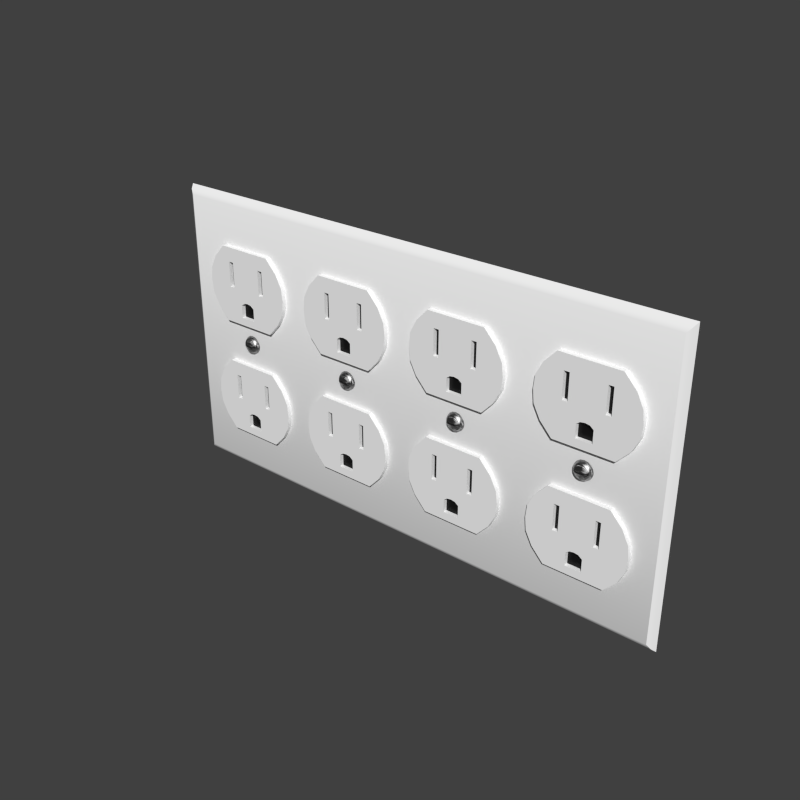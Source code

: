 # Source: Outlet_4-Gang.blend  (saved by Blender 2.91.10; exported with 4.5.12 LTS)
import bpy
from mathutils import Matrix  # noqa: F401  (used for matrix-valued properties, if any)

bpy.ops.wm.read_factory_settings(use_empty=True)
scene = bpy.context.scene
scene.name = 'Scene'

# ---- collections
col_collection_1 = bpy.data.collections.new('Collection 1'); scene.collection.children.link(col_collection_1)

# ---- materials (node trees are filled in below, after node groups)
mat_gloss_white_plastic = bpy.data.materials.new('Gloss White Plastic')
mat_gloss_white_plastic.alpha_threshold = 0.0
mat_gloss_white_plastic.roughness = 0.5
mat_gloss_white_plastic.line_color = (0.0, 0.0, 0.0, 1.0)
mat_stainless_steel = bpy.data.materials.new('Stainless Steel')
mat_stainless_steel.alpha_threshold = 0.0
mat_stainless_steel.roughness = 0.5
mat_stainless_steel.line_color = (0.0, 0.0, 0.0, 1.0)
mat_black_plastic = bpy.data.materials.new('Black Plastic')
mat_black_plastic.alpha_threshold = 0.0
mat_black_plastic.roughness = 0.5
mat_black_plastic.line_color = (0.0, 0.0, 0.0, 1.0)

# ---- node groups
ng_brushed = bpy.data.node_groups.new('Brushed', 'ShaderNodeTree')
_s = ng_brushed.interface.new_socket(name='Color', in_out='OUTPUT', socket_type='NodeSocketColor')
_s = ng_brushed.interface.new_socket(name='Vector', in_out='INPUT', socket_type='NodeSocketVector')
_s.min_value = 0.0
_s.max_value = -1.0
_s = ng_brushed.interface.new_socket(name='Scale', in_out='INPUT', socket_type='NodeSocketFloat')
_s.default_value = 15.0
_s.min_value = -1000.0
_s.max_value = 1000.0
_N = ng_brushed.nodes; _L = ng_brushed.links
n0 = _N.new('ShaderNodeMapping'); n0.name = 'Mapping'; n0.location = (-294, 153)
n0.inputs[3].default_value = (0.1, 1000.0, 1.0)
n1 = _N.new('ShaderNodeValToRGB'); n1.name = 'ColorRamp.002'; n1.location = (311, 4)
n1.color_ramp.interpolation = 'B_SPLINE'
while len(n1.color_ramp.elements) > 1: n1.color_ramp.elements.remove(n1.color_ramp.elements[-1])
n1.color_ramp.elements[0].position = 0.1136; n1.color_ramp.elements[0].color = (0.0, 0.0, 0.0, 1.0)
_e = n1.color_ramp.elements.new(0.4955); _e.color = (0.1708, 0.1708, 0.1708, 0.5074)
_e = n1.color_ramp.elements.new(1.0); _e.color = (1.0, 1.0, 1.0, 0.0)
n2 = _N.new('NodeGroupOutput'); n2.name = 'Group Output'; n2.location = (636, 29)
n3 = _N.new('ShaderNodeTexNoise'); n3.name = 'Noise Texture'; n3.location = (52, -12)
n3.width = 150
n3.inputs[3].default_value = 1.0
n3.inputs[8].default_value = 8.0
n4 = _N.new('NodeGroupInput'); n4.name = 'Group Input'; n4.location = (-508, 131)
_L.new(n4.outputs[0], n0.inputs[0])
_L.new(n0.outputs[0], n3.inputs[0])
_L.new(n3.outputs[0], n1.inputs[0])
_L.new(n1.outputs[0], n2.inputs[0])
_L.new(n4.outputs[1], n3.inputs[2])
n2.is_active_output = True

# ---- material node trees
mat_gloss_white_plastic.use_nodes = True; mat_gloss_white_plastic.node_tree.nodes.clear()
_N = mat_gloss_white_plastic.node_tree.nodes; _L = mat_gloss_white_plastic.node_tree.links
n0 = _N.new('ShaderNodeOutputMaterial'); n0.name = 'Material Output'; n0.location = (300, 300)
n0.width = 120
n1 = _N.new('ShaderNodeBsdfDiffuse'); n1.name = 'Diffuse BSDF'; n1.location = (-113, 376)
n1.inputs[0].default_value = (0.9425, 0.9425, 0.9425, 1.0)
n2 = _N.new('ShaderNodeMixShader'); n2.name = 'Mix Shader'; n2.location = (95, 307)
n2.width = 150
n2.inputs[0].default_value = 0.02
n3 = _N.new('ShaderNodeBsdfAnisotropic'); n3.name = 'Glossy BSDF'; n3.location = (-112, 226)
n3.distribution = 'BECKMANN'
n3.inputs[1].default_value = 0.3162
_L.new(n1.outputs[0], n2.inputs[1])
_L.new(n3.outputs[0], n2.inputs[2])
_L.new(n2.outputs[0], n0.inputs[0])
n0.is_active_output = True
mat_stainless_steel.use_nodes = True; mat_stainless_steel.node_tree.nodes.clear()
_N = mat_stainless_steel.node_tree.nodes; _L = mat_stainless_steel.node_tree.links
n0 = _N.new('ShaderNodeLayerWeight'); n0.name = 'Layer Weight'; n0.location = (114, 494)
n0.width = 150
n0.inputs[0].default_value = 0.15
n1 = _N.new('ShaderNodeMixShader'); n1.name = 'Mix Shader'; n1.location = (316, 430)
n1.width = 137
n2 = _N.new('ShaderNodeBsdfAnisotropic'); n2.name = 'Glossy BSDF.001'; n2.location = (94, 224)
n2.width = 169
n2.distribution = 'BECKMANN'
n2.inputs[1].default_value = 0.4472
n3 = _N.new('ShaderNodeBsdfAnisotropic'); n3.name = 'Glossy BSDF'; n3.location = (101, 387)
n3.width = 168
n3.distribution = 'BECKMANN'
n3.inputs[1].default_value = 0.4472
n4 = _N.new('ShaderNodeValToRGB'); n4.name = 'ColorRamp'; n4.location = (-310, 466)
n4.color_ramp.interpolation = 'B_SPLINE'
while len(n4.color_ramp.elements) > 1: n4.color_ramp.elements.remove(n4.color_ramp.elements[-1])
n4.color_ramp.elements[0].position = 0.0; n4.color_ramp.elements[0].color = (0.438, 0.438, 0.438, 1.0)
_e = n4.color_ramp.elements.new(1.0); _e.color = (0.1008, 0.1008, 0.1008, 1.0)
n5 = _N.new('ShaderNodeFresnel'); n5.name = 'Fresnel'; n5.location = (-566, 368)
n5.width = 124
n5.inputs[0].default_value = 2.45
n6 = _N.new('ShaderNodeBump'); n6.name = 'Bump'; n6.location = (-106, 232)
n6.width = 150
n6.inputs[0].default_value = 1.2
n6.inputs[1].default_value = 0.1
n6.inputs[2].default_value = 1.0
n7 = _N.new('ShaderNodeGamma'); n7.name = 'Gamma'; n7.location = (-287, 197)
n7.inputs[1].default_value = 9.0
n8 = _N.new('ShaderNodeOutputMaterial'); n8.name = 'Material Output'; n8.location = (486, 423)
n8.width = 120
n9 = _N.new('ShaderNodeTexCoord'); n9.name = 'Texture Coordinate'; n9.location = (-644, 237)
n9.width = 150
n10 = _N.new('ShaderNodeGroup'); n10.name = 'Group'; n10.location = (-459, 205)
n10.width = 142
n10.node_tree = ng_brushed
n10.inputs[1].default_value = 1.0
_L.new(n3.outputs[0], n1.inputs[1])
_L.new(n1.outputs[0], n8.inputs[0])
_L.new(n2.outputs[0], n1.inputs[2])
_L.new(n0.outputs[1], n1.inputs[0])
_L.new(n6.outputs[0], n3.inputs[4])
_L.new(n6.outputs[0], n2.inputs[4])
_L.new(n4.outputs[0], n3.inputs[0])
_L.new(n7.outputs[0], n6.inputs[3])
_L.new(n10.outputs[0], n7.inputs[0])
_L.new(n5.outputs[0], n4.inputs[0])
_L.new(n9.outputs[3], n10.inputs[0])
n8.is_active_output = True
mat_black_plastic.use_nodes = True; mat_black_plastic.node_tree.nodes.clear()
_N = mat_black_plastic.node_tree.nodes; _L = mat_black_plastic.node_tree.links
n0 = _N.new('ShaderNodeOutputMaterial'); n0.name = 'Material Output'; n0.location = (300, 300)
n0.width = 120
n1 = _N.new('ShaderNodeBsdfDiffuse'); n1.name = 'Diffuse BSDF'; n1.location = (-113, 376)
n1.inputs[0].default_value = (0.007938, 0.007938, 0.007938, 1.0)
n2 = _N.new('ShaderNodeMixShader'); n2.name = 'Mix Shader'; n2.location = (95, 307)
n2.width = 150
n2.inputs[0].default_value = 0.02
n3 = _N.new('ShaderNodeBsdfAnisotropic'); n3.name = 'Glossy BSDF'; n3.location = (-112, 226)
n3.distribution = 'BECKMANN'
n3.inputs[1].default_value = 0.3162
_L.new(n1.outputs[0], n2.inputs[1])
_L.new(n3.outputs[0], n2.inputs[2])
_L.new(n2.outputs[0], n0.inputs[0])
n0.is_active_output = True

# ---- world
world_world = bpy.data.worlds.new('World'); scene.world = world_world
world_world.color = (0.05088, 0.05088, 0.05088)
world_world.use_sun_shadow = False
world_world.sun_shadow_jitter_overblur = 0.0
world_world.cycles.sampling_method = 'MANUAL'
world_world.cycles.sample_map_resolution = 256

# ---- meshes
me_socket = bpy.data.meshes.new('Socket')
me_socket.from_pydata([(0.02947, -0.002786, 0.06048), (0.02829, -0.002786, 0.0597), (0.0275, -0.002786, 0.05853), (0.02722, -0.002786, 0.05715), (0.0275, -0.002786, 0.05577), (0.02829, -0.002786, 0.0546), (0.02947, -0.002786, 0.05382), (0.02858, -0.003814, 0.0549), (0.02789, -0.003814, 0.05593), (0.02764, -0.003814, 0.05715), (0.02789, -0.003814, 0.05837), (0.02858, -0.003814, 0.0594), (0.02963, -0.003814, 0.06009), (0.02963, -0.003814, 0.05421), (0.02889, -0.004316, 0.0552), (0.02829, -0.004316, 0.05609), (0.02814, -0.004316, 0.05715), (0.02829, -0.004316, 0.05821), (0.02889, -0.004316, 0.0591), (0.02979, -0.004316, 0.0597), (0.02979, -0.004316, 0.0546), (0.03006, -0.005079, 0.05669), (0.02904, -0.005079, 0.05669), (0.02904, -0.005079, 0.05761), (0.03006, -0.005079, 0.05761), (0.03043, -0.005079, 0.05761), (0.03043, -0.005079, 0.05669), (0.02904, -0.004316, 0.05761), (0.03006, -0.004316, 0.05761), (0.03043, -0.004316, 0.05761), (0.03043, -0.004316, 0.05669), (0.02732, -0.002786, 0.05646), (0.02773, -0.003814, 0.05654), (0.02814, -0.004316, 0.05768), (0.02773, -0.003814, 0.05776), (0.02732, -0.002786, 0.05784), (0.02904, -0.004316, 0.05715), (0.03006, -0.004316, 0.05715), (0.03043, -0.004316, 0.05715), (0.02904, -0.004316, 0.05669), (0.03006, -0.004316, 0.05669), (0.02814, -0.004316, 0.05662), (0.02819, -0.002786, 0.05715), (0.03086, -0.002786, 0.05715), (0.03086, -0.002786, 0.06075), (0.03225, -0.002786, 0.06048), (0.03343, -0.002786, 0.0597), (0.03422, -0.002786, 0.05853), (0.0345, -0.002786, 0.05715), (0.03422, -0.002786, 0.05577), (0.03343, -0.002786, 0.0546), (0.03225, -0.002786, 0.05382), (0.03086, -0.002786, 0.05355), (0.03314, -0.003814, 0.0549), (0.03383, -0.003814, 0.05593), (0.03408, -0.003814, 0.05715), (0.03383, -0.003814, 0.05837), (0.03314, -0.003814, 0.0594), (0.03209, -0.003814, 0.06009), (0.03086, -0.003814, 0.06034), (0.03209, -0.003814, 0.05421), (0.03086, -0.003814, 0.05396), (0.03283, -0.004316, 0.0552), (0.03343, -0.004316, 0.05609), (0.03358, -0.004316, 0.05715), (0.03343, -0.004316, 0.05821), (0.03283, -0.004316, 0.0591), (0.03193, -0.004316, 0.0597), (0.03086, -0.004316, 0.05991), (0.03193, -0.004316, 0.0546), (0.03086, -0.004316, 0.05439), (0.03166, -0.005079, 0.05669), (0.03268, -0.005079, 0.05669), (0.03268, -0.005079, 0.05761), (0.03166, -0.005079, 0.05761), (0.0313, -0.005079, 0.05761), (0.03086, -0.005079, 0.05761), (0.0313, -0.005079, 0.05669), (0.03086, -0.005079, 0.05669), (0.03268, -0.004316, 0.05761), (0.03166, -0.004316, 0.05761), (0.0313, -0.004316, 0.05761), (0.03086, -0.004316, 0.05761), (0.0313, -0.004316, 0.05669), (0.03086, -0.004316, 0.05669), (0.0344, -0.002786, 0.05646), (0.03399, -0.003814, 0.05654), (0.03358, -0.004316, 0.05768), (0.03399, -0.003814, 0.05776), (0.0344, -0.002786, 0.05784), (0.03268, -0.004316, 0.05715), (0.03166, -0.004316, 0.05715), (0.0313, -0.004316, 0.05715), (0.03086, -0.004316, 0.05715), (0.03268, -0.004316, 0.05669), (0.03166, -0.004316, 0.05669), (0.03358, -0.004316, 0.05662), (0.03353, -0.002786, 0.05715), (0.01951, -0.002589, 0.01777), (0.01951, -0.002589, 0.04788), (0.01178, -0.002589, 0.03283), (0.01231, -0.002589, 0.02781), (0.01489, -0.002589, 0.02279), (0.01231, -0.002589, 0.03785), (0.01489, -0.002589, 0.04286), (0.02222, -0.002589, 0.01777), (0.02222, -0.002589, 0.04788), (0.02222, -0.002683, 0.03209), (0.02917, -0.002589, 0.04788), (0.02222, -0.002683, 0.03785), (0.02222, -0.002683, 0.04213), (0.02774, -0.002589, 0.01777), (0.02429, -0.002589, 0.04788), (0.02429, -0.002683, 0.03209), (0.02774, -0.002683, 0.02079), (0.02774, -0.002683, 0.02582), (0.02429, -0.002683, 0.03785), (0.02429, -0.002683, 0.04213), (0.01951, -0.004372, 0.01777), (0.01951, -0.004372, 0.04788), (0.01178, -0.004372, 0.03283), (0.01231, -0.004372, 0.02781), (0.01489, -0.004372, 0.02279), (0.01231, -0.004372, 0.03785), (0.01489, -0.004372, 0.04286), (0.02222, -0.004372, 0.01777), (0.02222, -0.004372, 0.04788), (0.02222, -0.004372, 0.03209), (0.02222, -0.004372, 0.02079), (0.02222, -0.004372, 0.02719), (0.02222, -0.004372, 0.03785), (0.02222, -0.004372, 0.04213), (0.02774, -0.004372, 0.01777), (0.02429, -0.004372, 0.04788), (0.02429, -0.004372, 0.03209), (0.02774, -0.004372, 0.02079), (0.02774, -0.004372, 0.02582), (0.02429, -0.004372, 0.03785), (0.02429, -0.004372, 0.04213), (0.02917, -0.002683, 0.02691), (0.02917, -0.004372, 0.04788), (0.02917, -0.004372, 0.03209), (0.02917, -0.004372, 0.02691), (0.02917, -0.004372, 0.03785), (0.02917, -0.004372, 0.04213), (0.03086, -0.002589, 0.04788), (0.03086, -0.002589, 0.01777), (0.04221, -0.002589, 0.01777), (0.04221, -0.002589, 0.04788), (0.04994, -0.002589, 0.03283), (0.03086, -0.002683, 0.02719), (0.03086, -0.002683, 0.02079), (0.04941, -0.002589, 0.02781), (0.04683, -0.002589, 0.02279), (0.04941, -0.002589, 0.03785), (0.04683, -0.002589, 0.04286), (0.0395, -0.002589, 0.01777), (0.0395, -0.002589, 0.04788), (0.0395, -0.002683, 0.03209), (0.03255, -0.002589, 0.04788), (0.0395, -0.002683, 0.03785), (0.0395, -0.002683, 0.04213), (0.03398, -0.002589, 0.01777), (0.03743, -0.002589, 0.04788), (0.03743, -0.002683, 0.03209), (0.03398, -0.002683, 0.02079), (0.03398, -0.002683, 0.02582), (0.03743, -0.002683, 0.03785), (0.03743, -0.002683, 0.04213), (0.03086, -0.004372, 0.04788), (0.03086, -0.004372, 0.01777), (0.04221, -0.004372, 0.01777), (0.04221, -0.004372, 0.04788), (0.03086, -0.004372, 0.03209), (0.04994, -0.004372, 0.03283), (0.03086, -0.004372, 0.02719), (0.03086, -0.004372, 0.02079), (0.04941, -0.004372, 0.02781), (0.04683, -0.004372, 0.02279), (0.03086, -0.004372, 0.03785), (0.03086, -0.004372, 0.04213), (0.04941, -0.004372, 0.03785), (0.04683, -0.004372, 0.04286), (0.0395, -0.004372, 0.01777), (0.0395, -0.004372, 0.04788), (0.0395, -0.004372, 0.03209), (0.0395, -0.004372, 0.02079), (0.0395, -0.004372, 0.02719), (0.0395, -0.004372, 0.03785), (0.0395, -0.004372, 0.04213), (0.03398, -0.004372, 0.01777), (0.03743, -0.004372, 0.04788), (0.03743, -0.004372, 0.03209), (0.03398, -0.004372, 0.02079), (0.03398, -0.004372, 0.02582), (0.03743, -0.004372, 0.03785), (0.03743, -0.004372, 0.04213), (0.03255, -0.002683, 0.02691), (0.03255, -0.004372, 0.04788), (0.03255, -0.004372, 0.03209), (0.03255, -0.004372, 0.02691), (0.03255, -0.004372, 0.03785), (0.03255, -0.004372, 0.04213), (0.03086, -0.002683, 0.02582), (0.01951, -0.002589, 0.06495), (0.01951, -0.002589, 0.09506), (0.01178, -0.002589, 0.08001), (0.01231, -0.002589, 0.07499), (0.01489, -0.002589, 0.06997), (0.01231, -0.002589, 0.08502), (0.01489, -0.002589, 0.09004), (0.02222, -0.002589, 0.06495), (0.02222, -0.002589, 0.09506), (0.02222, -0.002683, 0.07927), (0.02917, -0.002589, 0.09506), (0.02222, -0.002683, 0.08502), (0.02222, -0.002683, 0.0893), (0.02774, -0.002589, 0.06495), (0.02429, -0.002589, 0.09506), (0.02429, -0.002683, 0.07927), (0.02774, -0.002683, 0.06796), (0.02774, -0.002683, 0.073), (0.02429, -0.002683, 0.08502), (0.02429, -0.002683, 0.0893), (0.01951, -0.004372, 0.06495), (0.01951, -0.004372, 0.09506), (0.01178, -0.004372, 0.08001), (0.01231, -0.004372, 0.07499), (0.01489, -0.004372, 0.06997), (0.01231, -0.004372, 0.08502), (0.01489, -0.004372, 0.09004), (0.02222, -0.004372, 0.06495), (0.02222, -0.004372, 0.09506), (0.02222, -0.004372, 0.07927), (0.02222, -0.004372, 0.06796), (0.02222, -0.004372, 0.07437), (0.02222, -0.004372, 0.08502), (0.02222, -0.004372, 0.0893), (0.02774, -0.004372, 0.06495), (0.02429, -0.004372, 0.09506), (0.02774, -0.004372, 0.06796), (0.02774, -0.004372, 0.073), (0.02429, -0.004372, 0.08502), (0.02429, -0.004372, 0.0893), (0.02917, -0.002683, 0.07409), (0.02917, -0.004372, 0.09506), (0.02917, -0.004372, 0.07927), (0.02917, -0.004372, 0.07409), (0.02917, -0.004372, 0.08502), (0.02917, -0.004372, 0.0893), (0.02429, -0.002589, 0.06495), (0.02256, -0.002683, 0.07927), (0.02429, -0.004372, 0.06495), (0.02429, -0.004372, 0.07927), (0.02429, -0.004372, 0.06796), (0.02429, -0.004372, 0.07368), (0.03086, -0.002589, 0.09506), (0.03086, -0.002589, 0.06495), (0.04221, -0.002589, 0.06495), (0.04221, -0.002589, 0.09506), (0.04994, -0.002589, 0.08001), (0.03086, -0.002683, 0.07437), (0.03086, -0.002683, 0.06796), (0.04941, -0.002589, 0.07499), (0.04683, -0.002589, 0.06997), (0.04941, -0.002589, 0.08502), (0.04683, -0.002589, 0.09004), (0.0395, -0.002589, 0.06495), (0.0395, -0.002589, 0.09506), (0.0395, -0.002683, 0.07927), (0.03255, -0.002589, 0.09506), (0.0395, -0.002683, 0.08502), (0.0395, -0.002683, 0.0893), (0.03398, -0.002589, 0.06495), (0.03743, -0.002589, 0.09506), (0.03743, -0.002683, 0.07927), (0.03398, -0.002683, 0.06796), (0.03398, -0.002683, 0.073), (0.03743, -0.002683, 0.08502), (0.03743, -0.002683, 0.0893), (0.03086, -0.004372, 0.09506), (0.03086, -0.004372, 0.06495), (0.04221, -0.004372, 0.06495), (0.04221, -0.004372, 0.09506), (0.03086, -0.004372, 0.07927), (0.04994, -0.004372, 0.08001), (0.03086, -0.004372, 0.07437), (0.03086, -0.004372, 0.06796), (0.04941, -0.004372, 0.07499), (0.04683, -0.004372, 0.06997), (0.03086, -0.004372, 0.08502), (0.03086, -0.004372, 0.0893), (0.04941, -0.004372, 0.08502), (0.04683, -0.004372, 0.09004), (0.0395, -0.004372, 0.06495), (0.0395, -0.004372, 0.09506), (0.0395, -0.004372, 0.07927), (0.0395, -0.004372, 0.06796), (0.0395, -0.004372, 0.07437), (0.0395, -0.004372, 0.08502), (0.0395, -0.004372, 0.0893), (0.03398, -0.004372, 0.06495), (0.03743, -0.004372, 0.09506), (0.03398, -0.004372, 0.06796), (0.03398, -0.004372, 0.073), (0.03743, -0.004372, 0.08502), (0.03743, -0.004372, 0.0893), (0.03255, -0.002683, 0.07409), (0.03255, -0.004372, 0.09506), (0.03255, -0.004372, 0.07927), (0.03255, -0.004372, 0.07409), (0.03255, -0.004372, 0.08502), (0.03255, -0.004372, 0.0893), (0.03086, -0.002683, 0.073), (0.03743, -0.002589, 0.06495), (0.03916, -0.002683, 0.07927), (0.03743, -0.004372, 0.06495), (0.03743, -0.004372, 0.07927), (0.03743, -0.004372, 0.06796), (0.03743, -0.004372, 0.07368), (4.188e-08, 1.386e-06, -7.488e-08), (4.188e-08, 1.386e-06, 0.1143), (0.002483, -0.002589, 0.003288), (0.001037, -0.001721, 0.001578), (0.001037, -0.001721, 0.1127), (0.002483, -0.002589, 0.111), (0.2083, 1.386e-06, -7.488e-08), (0.2083, 1.386e-06, 0.1143), (0.2058, -0.002589, 0.003288), (0.2072, -0.001721, 0.001578), (0.2072, -0.001721, 0.1127), (0.2058, -0.002589, 0.111), (0.1272, -0.002786, 0.06048), (0.126, -0.002786, 0.0597), (0.1252, -0.002786, 0.05853), (0.1249, -0.002786, 0.05715), (0.1252, -0.002786, 0.05577), (0.126, -0.002786, 0.0546), (0.1272, -0.002786, 0.05382), (0.1263, -0.003814, 0.0549), (0.1256, -0.003814, 0.05593), (0.1254, -0.003814, 0.05715), (0.1256, -0.003814, 0.05837), (0.1263, -0.003814, 0.0594), (0.1273, -0.003814, 0.06009), (0.1273, -0.003814, 0.05421), (0.1266, -0.004316, 0.0552), (0.126, -0.004316, 0.05609), (0.1259, -0.004316, 0.05715), (0.126, -0.004316, 0.05821), (0.1266, -0.004316, 0.0591), (0.1275, -0.004316, 0.0597), (0.1275, -0.004316, 0.0546), (0.1278, -0.005079, 0.05669), (0.1268, -0.005079, 0.05669), (0.1268, -0.005079, 0.05761), (0.1278, -0.005079, 0.05761), (0.1281, -0.005079, 0.05761), (0.1281, -0.005079, 0.05669), (0.1268, -0.004316, 0.05761), (0.1278, -0.004316, 0.05761), (0.1281, -0.004316, 0.05761), (0.1281, -0.004316, 0.05669), (0.125, -0.002786, 0.05646), (0.1254, -0.003814, 0.05654), (0.1259, -0.004316, 0.05768), (0.1254, -0.003814, 0.05776), (0.125, -0.002786, 0.05784), (0.1268, -0.004316, 0.05715), (0.1278, -0.004316, 0.05715), (0.1281, -0.004316, 0.05715), (0.1268, -0.004316, 0.05669), (0.1278, -0.004316, 0.05669), (0.1259, -0.004316, 0.05662), (0.1259, -0.002786, 0.05715), (0.1286, -0.002786, 0.05715), (0.1286, -0.002786, 0.06075), (0.13, -0.002786, 0.06048), (0.1311, -0.002786, 0.0597), (0.1319, -0.002786, 0.05853), (0.1322, -0.002786, 0.05715), (0.1319, -0.002786, 0.05577), (0.1311, -0.002786, 0.0546), (0.13, -0.002786, 0.05382), (0.1286, -0.002786, 0.05355), (0.1308, -0.003814, 0.0549), (0.1315, -0.003814, 0.05593), (0.1318, -0.003814, 0.05715), (0.1315, -0.003814, 0.05837), (0.1308, -0.003814, 0.0594), (0.1298, -0.003814, 0.06009), (0.1286, -0.003814, 0.06034), (0.1298, -0.003814, 0.05421), (0.1286, -0.003814, 0.05396), (0.1305, -0.004316, 0.0552), (0.1311, -0.004316, 0.05609), (0.1313, -0.004316, 0.05715), (0.1311, -0.004316, 0.05821), (0.1305, -0.004316, 0.0591), (0.1296, -0.004316, 0.0597), (0.1286, -0.004316, 0.05991), (0.1296, -0.004316, 0.0546), (0.1286, -0.004316, 0.05439), (0.1294, -0.005079, 0.05669), (0.1304, -0.005079, 0.05669), (0.1304, -0.005079, 0.05761), (0.1294, -0.005079, 0.05761), (0.129, -0.005079, 0.05761), (0.1286, -0.005079, 0.05761), (0.129, -0.005079, 0.05669), (0.1286, -0.005079, 0.05669), (0.1304, -0.004316, 0.05761), (0.1294, -0.004316, 0.05761), (0.129, -0.004316, 0.05761), (0.1286, -0.004316, 0.05761), (0.129, -0.004316, 0.05669), (0.1286, -0.004316, 0.05669), (0.1321, -0.002786, 0.05646), (0.1317, -0.003814, 0.05654), (0.1313, -0.004316, 0.05768), (0.1317, -0.003814, 0.05776), (0.1321, -0.002786, 0.05784), (0.1304, -0.004316, 0.05715), (0.1294, -0.004316, 0.05715), (0.129, -0.004316, 0.05715), (0.1286, -0.004316, 0.05715), (0.1304, -0.004316, 0.05669), (0.1294, -0.004316, 0.05669), (0.1313, -0.004316, 0.05662), (0.1312, -0.002786, 0.05715), (0.1172, -0.002589, 0.01777), (0.1172, -0.002589, 0.04788), (0.1095, -0.002589, 0.03283), (0.11, -0.002589, 0.02781), (0.1126, -0.002589, 0.02279), (0.11, -0.002589, 0.03785), (0.1126, -0.002589, 0.04286), (0.1199, -0.002589, 0.01777), (0.1199, -0.002589, 0.04788), (0.1199, -0.002683, 0.03209), (0.1269, -0.002589, 0.04788), (0.1199, -0.002683, 0.03785), (0.1199, -0.002683, 0.04213), (0.1255, -0.002589, 0.01777), (0.122, -0.002589, 0.04788), (0.122, -0.002683, 0.03209), (0.1255, -0.002683, 0.02079), (0.1255, -0.002683, 0.02582), (0.122, -0.002683, 0.03785), (0.122, -0.002683, 0.04213), (0.1172, -0.004372, 0.01777), (0.1172, -0.004372, 0.04788), (0.1095, -0.004372, 0.03283), (0.11, -0.004372, 0.02781), (0.1126, -0.004372, 0.02279), (0.11, -0.004372, 0.03785), (0.1126, -0.004372, 0.04286), (0.1199, -0.004372, 0.01777), (0.1199, -0.004372, 0.04788), (0.1199, -0.004372, 0.03209), (0.1199, -0.004372, 0.02079), (0.1199, -0.004372, 0.02719), (0.1199, -0.004372, 0.03785), (0.1199, -0.004372, 0.04213), (0.1255, -0.004372, 0.01777), (0.122, -0.004372, 0.04788), (0.122, -0.004372, 0.03209), (0.1255, -0.004372, 0.02079), (0.1255, -0.004372, 0.02582), (0.122, -0.004372, 0.03785), (0.122, -0.004372, 0.04213), (0.1269, -0.002683, 0.02691), (0.1269, -0.004372, 0.04788), (0.1269, -0.004372, 0.03209), (0.1269, -0.004372, 0.02691), (0.1269, -0.004372, 0.03785), (0.1269, -0.004372, 0.04213), (0.1286, -0.002589, 0.04788), (0.1286, -0.002589, 0.01777), (0.1399, -0.002589, 0.01777), (0.1399, -0.002589, 0.04788), (0.1477, -0.002589, 0.03283), (0.1286, -0.002683, 0.02719), (0.1286, -0.002683, 0.02079), (0.1471, -0.002589, 0.02781), (0.1445, -0.002589, 0.02279), (0.1471, -0.002589, 0.03785), (0.1445, -0.002589, 0.04286), (0.1372, -0.002589, 0.01777), (0.1372, -0.002589, 0.04788), (0.1372, -0.002683, 0.03209), (0.1303, -0.002589, 0.04788), (0.1372, -0.002683, 0.03785), (0.1372, -0.002683, 0.04213), (0.1317, -0.002589, 0.01777), (0.1351, -0.002589, 0.04788), (0.1351, -0.002683, 0.03209), (0.1317, -0.002683, 0.02079), (0.1317, -0.002683, 0.02582), (0.1351, -0.002683, 0.03785), (0.1351, -0.002683, 0.04213), (0.1286, -0.004372, 0.04788), (0.1286, -0.004372, 0.01777), (0.1399, -0.004372, 0.01777), (0.1399, -0.004372, 0.04788), (0.1286, -0.004372, 0.03209), (0.1477, -0.004372, 0.03283), (0.1286, -0.004372, 0.02719), (0.1286, -0.004372, 0.02079), (0.1471, -0.004372, 0.02781), (0.1445, -0.004372, 0.02279), (0.1286, -0.004372, 0.03785), (0.1286, -0.004372, 0.04213), (0.1471, -0.004372, 0.03785), (0.1445, -0.004372, 0.04286), (0.1372, -0.004372, 0.01777), (0.1372, -0.004372, 0.04788), (0.1372, -0.004372, 0.03209), (0.1372, -0.004372, 0.02079), (0.1372, -0.004372, 0.02719), (0.1372, -0.004372, 0.03785), (0.1372, -0.004372, 0.04213), (0.1317, -0.004372, 0.01777), (0.1351, -0.004372, 0.04788), (0.1351, -0.004372, 0.03209), (0.1317, -0.004372, 0.02079), (0.1317, -0.004372, 0.02582), (0.1351, -0.004372, 0.03785), (0.1351, -0.004372, 0.04213), (0.1303, -0.002683, 0.02691), (0.1303, -0.004372, 0.04788), (0.1303, -0.004372, 0.03209), (0.1303, -0.004372, 0.02691), (0.1303, -0.004372, 0.03785), (0.1303, -0.004372, 0.04213), (0.1286, -0.002683, 0.02582), (0.1172, -0.002589, 0.06495), (0.1172, -0.002589, 0.09506), (0.1095, -0.002589, 0.08001), (0.11, -0.002589, 0.07499), (0.1126, -0.002589, 0.06997), (0.11, -0.002589, 0.08502), (0.1126, -0.002589, 0.09004), (0.1199, -0.002589, 0.06495), (0.1199, -0.002589, 0.09506), (0.1199, -0.002683, 0.07927), (0.1269, -0.002589, 0.09506), (0.1199, -0.002683, 0.08502), (0.1199, -0.002683, 0.0893), (0.1255, -0.002589, 0.06495), (0.122, -0.002589, 0.09506), (0.122, -0.002683, 0.07927), (0.1255, -0.002683, 0.06796), (0.1255, -0.002683, 0.073), (0.122, -0.002683, 0.08502), (0.122, -0.002683, 0.0893), (0.1172, -0.004372, 0.06495), (0.1172, -0.004372, 0.09506), (0.1095, -0.004372, 0.08001), (0.11, -0.004372, 0.07499), (0.1126, -0.004372, 0.06997), (0.11, -0.004372, 0.08502), (0.1126, -0.004372, 0.09004), (0.1199, -0.004372, 0.06495), (0.1199, -0.004372, 0.09506), (0.1199, -0.004372, 0.07927), (0.1199, -0.004372, 0.06796), (0.1199, -0.004372, 0.07437), (0.1199, -0.004372, 0.08502), (0.1199, -0.004372, 0.0893), (0.1255, -0.004372, 0.06495), (0.122, -0.004372, 0.09506), (0.1255, -0.004372, 0.06796), (0.1255, -0.004372, 0.073), (0.122, -0.004372, 0.08502), (0.122, -0.004372, 0.0893), (0.1269, -0.002683, 0.07409), (0.1269, -0.004372, 0.09506), (0.1269, -0.004372, 0.07927), (0.1269, -0.004372, 0.07409), (0.1269, -0.004372, 0.08502), (0.1269, -0.004372, 0.0893), (0.122, -0.002589, 0.06495), (0.1203, -0.002683, 0.07927), (0.122, -0.004372, 0.06495), (0.122, -0.004372, 0.07927), (0.122, -0.004372, 0.06796), (0.122, -0.004372, 0.07368), (0.1286, -0.002589, 0.09506), (0.1286, -0.002589, 0.06495), (0.1399, -0.002589, 0.06495), (0.1399, -0.002589, 0.09506), (0.1477, -0.002589, 0.08001), (0.1286, -0.002683, 0.07437), (0.1286, -0.002683, 0.06796), (0.1471, -0.002589, 0.07499), (0.1445, -0.002589, 0.06997), (0.1471, -0.002589, 0.08502), (0.1445, -0.002589, 0.09004), (0.1372, -0.002589, 0.06495), (0.1372, -0.002589, 0.09506), (0.1372, -0.002683, 0.07927), (0.1303, -0.002589, 0.09506), (0.1372, -0.002683, 0.08502), (0.1372, -0.002683, 0.0893), (0.1317, -0.002589, 0.06495), (0.1351, -0.002589, 0.09506), (0.1351, -0.002683, 0.07927), (0.1317, -0.002683, 0.06796), (0.1317, -0.002683, 0.073), (0.1351, -0.002683, 0.08502), (0.1351, -0.002683, 0.0893), (0.1286, -0.004372, 0.09506), (0.1286, -0.004372, 0.06495), (0.1399, -0.004372, 0.06495), (0.1399, -0.004372, 0.09506), (0.1286, -0.004372, 0.07927), (0.1477, -0.004372, 0.08001), (0.1286, -0.004372, 0.07437), (0.1286, -0.004372, 0.06796), (0.1471, -0.004372, 0.07499), (0.1445, -0.004372, 0.06997), (0.1286, -0.004372, 0.08502), (0.1286, -0.004372, 0.0893), (0.1471, -0.004372, 0.08502), (0.1445, -0.004372, 0.09004), (0.1372, -0.004372, 0.06495), (0.1372, -0.004372, 0.09506), (0.1372, -0.004372, 0.07927), (0.1372, -0.004372, 0.06796), (0.1372, -0.004372, 0.07437), (0.1372, -0.004372, 0.08502), (0.1372, -0.004372, 0.0893), (0.1317, -0.004372, 0.06495), (0.1351, -0.004372, 0.09506), (0.1317, -0.004372, 0.06796), (0.1317, -0.004372, 0.073), (0.1351, -0.004372, 0.08502), (0.1351, -0.004372, 0.0893), (0.1303, -0.002683, 0.07409), (0.1303, -0.004372, 0.09506), (0.1303, -0.004372, 0.07927), (0.1303, -0.004372, 0.07409), (0.1303, -0.004372, 0.08502), (0.1303, -0.004372, 0.0893), (0.1286, -0.002683, 0.073), (0.1351, -0.002589, 0.06495), (0.1369, -0.002683, 0.07927), (0.1351, -0.004372, 0.06495), (0.1351, -0.004372, 0.07927), (0.1351, -0.004372, 0.06796), (0.1351, -0.004372, 0.07368), (0.07832, -0.002786, 0.06048), (0.07714, -0.002786, 0.0597), (0.07635, -0.002786, 0.05853), (0.07608, -0.002786, 0.05715), (0.07635, -0.002786, 0.05577), (0.07714, -0.002786, 0.0546), (0.07832, -0.002786, 0.05382), (0.07744, -0.003814, 0.0549), (0.07674, -0.003814, 0.05593), (0.0765, -0.003814, 0.05715), (0.07674, -0.003814, 0.05837), (0.07744, -0.003814, 0.0594), (0.07848, -0.003814, 0.06009), (0.07848, -0.003814, 0.05421), (0.07775, -0.004316, 0.0552), (0.07714, -0.004316, 0.05609), (0.07699, -0.004316, 0.05715), (0.07714, -0.004316, 0.05821), (0.07775, -0.004316, 0.0591), (0.07865, -0.004316, 0.0597), (0.07865, -0.004316, 0.0546), (0.07891, -0.005079, 0.05669), (0.0779, -0.005079, 0.05669), (0.0779, -0.005079, 0.05761), (0.07891, -0.005079, 0.05761), (0.07928, -0.005079, 0.05761), (0.07928, -0.005079, 0.05669), (0.0779, -0.004316, 0.05761), (0.07891, -0.004316, 0.05761), (0.07928, -0.004316, 0.05761), (0.07928, -0.004316, 0.05669), (0.07618, -0.002786, 0.05646), (0.07658, -0.003814, 0.05654), (0.07699, -0.004316, 0.05768), (0.07658, -0.003814, 0.05776), (0.07618, -0.002786, 0.05784), (0.0779, -0.004316, 0.05715), (0.07891, -0.004316, 0.05715), (0.07928, -0.004316, 0.05715), (0.0779, -0.004316, 0.05669), (0.07891, -0.004316, 0.05669), (0.07699, -0.004316, 0.05662), (0.07705, -0.002786, 0.05715), (0.07972, -0.002786, 0.05715), (0.07972, -0.002786, 0.06075), (0.08111, -0.002786, 0.06048), (0.08229, -0.002786, 0.0597), (0.08308, -0.002786, 0.05853), (0.08335, -0.002786, 0.05715), (0.08308, -0.002786, 0.05577), (0.08229, -0.002786, 0.0546), (0.08111, -0.002786, 0.05382), (0.07972, -0.002786, 0.05355), (0.08199, -0.003814, 0.0549), (0.08269, -0.003814, 0.05593), (0.08294, -0.003814, 0.05715), (0.08269, -0.003814, 0.05837), (0.08199, -0.003814, 0.0594), (0.08095, -0.003814, 0.06009), (0.07972, -0.003814, 0.06034), (0.08095, -0.003814, 0.05421), (0.07972, -0.003814, 0.05396), (0.08169, -0.004316, 0.0552), (0.08229, -0.004316, 0.05609), (0.08244, -0.004316, 0.05715), (0.08229, -0.004316, 0.05821), (0.08169, -0.004316, 0.0591), (0.08078, -0.004316, 0.0597), (0.07972, -0.004316, 0.05991), (0.08078, -0.004316, 0.0546), (0.07972, -0.004316, 0.05439), (0.08052, -0.005079, 0.05669), (0.08153, -0.005079, 0.05669), (0.08153, -0.005079, 0.05761), (0.08052, -0.005079, 0.05761), (0.08015, -0.005079, 0.05761), (0.07972, -0.005079, 0.05761), (0.08015, -0.005079, 0.05669), (0.07972, -0.005079, 0.05669), (0.08153, -0.004316, 0.05761), (0.08052, -0.004316, 0.05761), (0.08015, -0.004316, 0.05761), (0.07972, -0.004316, 0.05761), (0.08015, -0.004316, 0.05669), (0.07972, -0.004316, 0.05669), (0.08325, -0.002786, 0.05646), (0.08285, -0.003814, 0.05654), (0.08244, -0.004316, 0.05768), (0.08285, -0.003814, 0.05776), (0.08325, -0.002786, 0.05784), (0.08153, -0.004316, 0.05715), (0.08052, -0.004316, 0.05715), (0.08015, -0.004316, 0.05715), (0.07972, -0.004316, 0.05715), (0.08153, -0.004316, 0.05669), (0.08052, -0.004316, 0.05669), (0.08244, -0.004316, 0.05662), (0.08239, -0.002786, 0.05715), (0.06837, -0.002589, 0.01777), (0.06837, -0.002589, 0.04788), (0.06063, -0.002589, 0.03283), (0.06116, -0.002589, 0.02781), (0.06374, -0.002589, 0.02279), (0.06116, -0.002589, 0.03785), (0.06374, -0.002589, 0.04286), (0.07108, -0.002589, 0.01777), (0.07108, -0.002589, 0.04788), (0.07108, -0.002683, 0.03209), (0.07802, -0.002589, 0.04788), (0.07108, -0.002683, 0.03785), (0.07108, -0.002683, 0.04213), (0.0766, -0.002589, 0.01777), (0.07314, -0.002589, 0.04788), (0.07314, -0.002683, 0.03209), (0.0766, -0.002683, 0.02079), (0.0766, -0.002683, 0.02582), (0.07314, -0.002683, 0.03785), (0.07314, -0.002683, 0.04213), (0.06837, -0.004372, 0.01777), (0.06837, -0.004372, 0.04788), (0.06063, -0.004372, 0.03283), (0.06116, -0.004372, 0.02781), (0.06374, -0.004372, 0.02279), (0.06116, -0.004372, 0.03785), (0.06374, -0.004372, 0.04286), (0.07108, -0.004372, 0.01777), (0.07108, -0.004372, 0.04788), (0.07108, -0.004372, 0.03209), (0.07108, -0.004372, 0.02079), (0.07108, -0.004372, 0.02719), (0.07108, -0.004372, 0.03785), (0.07108, -0.004372, 0.04213), (0.0766, -0.004372, 0.01777), (0.07314, -0.004372, 0.04788), (0.07314, -0.004372, 0.03209), (0.0766, -0.004372, 0.02079), (0.0766, -0.004372, 0.02582), (0.07314, -0.004372, 0.03785), (0.07314, -0.004372, 0.04213), (0.07802, -0.002683, 0.02691), (0.07802, -0.004372, 0.04788), (0.07802, -0.004372, 0.03209), (0.07802, -0.004372, 0.02691), (0.07802, -0.004372, 0.03785), (0.07802, -0.004372, 0.04213), (0.07972, -0.002589, 0.04788), (0.07972, -0.002589, 0.01777), (0.09106, -0.002589, 0.01777), (0.09106, -0.002589, 0.04788), (0.0988, -0.002589, 0.03283), (0.07972, -0.002683, 0.02719), (0.07972, -0.002683, 0.02079), (0.09827, -0.002589, 0.02781), (0.09569, -0.002589, 0.02279), (0.09827, -0.002589, 0.03785), (0.09569, -0.002589, 0.04286), (0.08835, -0.002589, 0.01777), (0.08835, -0.002589, 0.04788), (0.08835, -0.002683, 0.03209), (0.08141, -0.002589, 0.04788), (0.08835, -0.002683, 0.03785), (0.08835, -0.002683, 0.04213), (0.08283, -0.002589, 0.01777), (0.08629, -0.002589, 0.04788), (0.08629, -0.002683, 0.03209), (0.08283, -0.002683, 0.02079), (0.08283, -0.002683, 0.02582), (0.08629, -0.002683, 0.03785), (0.08629, -0.002683, 0.04213), (0.07972, -0.004372, 0.04788), (0.07972, -0.004372, 0.01777), (0.09106, -0.004372, 0.01777), (0.09106, -0.004372, 0.04788), (0.07972, -0.004372, 0.03209), (0.0988, -0.004372, 0.03283), (0.07972, -0.004372, 0.02719), (0.07972, -0.004372, 0.02079), (0.09827, -0.004372, 0.02781), (0.09569, -0.004372, 0.02279), (0.07972, -0.004372, 0.03785), (0.07972, -0.004372, 0.04213), (0.09827, -0.004372, 0.03785), (0.09569, -0.004372, 0.04286), (0.08835, -0.004372, 0.01777), (0.08835, -0.004372, 0.04788), (0.08835, -0.004372, 0.03209), (0.08835, -0.004372, 0.02079), (0.08835, -0.004372, 0.02719), (0.08835, -0.004372, 0.03785), (0.08835, -0.004372, 0.04213), (0.08283, -0.004372, 0.01777), (0.08629, -0.004372, 0.04788), (0.08629, -0.004372, 0.03209), (0.08283, -0.004372, 0.02079), (0.08283, -0.004372, 0.02582), (0.08629, -0.004372, 0.03785), (0.08629, -0.004372, 0.04213), (0.08141, -0.002683, 0.02691), (0.08141, -0.004372, 0.04788), (0.08141, -0.004372, 0.03209), (0.08141, -0.004372, 0.02691), (0.08141, -0.004372, 0.03785), (0.08141, -0.004372, 0.04213), (0.07972, -0.002683, 0.02582), (0.06837, -0.002589, 0.06495), (0.06837, -0.002589, 0.09506), (0.06063, -0.002589, 0.08001), (0.06116, -0.002589, 0.07499), (0.06374, -0.002589, 0.06997), (0.06116, -0.002589, 0.08502), (0.06374, -0.002589, 0.09004), (0.07108, -0.002589, 0.06495), (0.07108, -0.002589, 0.09506), (0.07108, -0.002683, 0.07927), (0.07802, -0.002589, 0.09506), (0.07108, -0.002683, 0.08502), (0.07108, -0.002683, 0.0893), (0.0766, -0.002589, 0.06495), (0.07314, -0.002589, 0.09506), (0.07314, -0.002683, 0.07927), (0.0766, -0.002683, 0.06796), (0.0766, -0.002683, 0.073), (0.07314, -0.002683, 0.08502), (0.07314, -0.002683, 0.0893), (0.06837, -0.004372, 0.06495), (0.06837, -0.004372, 0.09506), (0.06063, -0.004372, 0.08001), (0.06116, -0.004372, 0.07499), (0.06374, -0.004372, 0.06997), (0.06116, -0.004372, 0.08502), (0.06374, -0.004372, 0.09004), (0.07108, -0.004372, 0.06495), (0.07108, -0.004372, 0.09506), (0.07108, -0.004372, 0.07927), (0.07108, -0.004372, 0.06796), (0.07108, -0.004372, 0.07437), (0.07108, -0.004372, 0.08502), (0.07108, -0.004372, 0.0893), (0.0766, -0.004372, 0.06495), (0.07314, -0.004372, 0.09506), (0.0766, -0.004372, 0.06796), (0.0766, -0.004372, 0.073), (0.07314, -0.004372, 0.08502), (0.07314, -0.004372, 0.0893), (0.07802, -0.002683, 0.07409), (0.07802, -0.004372, 0.09506), (0.07802, -0.004372, 0.07927), (0.07802, -0.004372, 0.07409), (0.07802, -0.004372, 0.08502), (0.07802, -0.004372, 0.0893), (0.07314, -0.002589, 0.06495), (0.07142, -0.002683, 0.07927), (0.07314, -0.004372, 0.06495), (0.07314, -0.004372, 0.07927), (0.07314, -0.004372, 0.06796), (0.07314, -0.004372, 0.07368), (0.07972, -0.002589, 0.09506), (0.07972, -0.002589, 0.06495), (0.09106, -0.002589, 0.06495), (0.09106, -0.002589, 0.09506), (0.0988, -0.002589, 0.08001), (0.07972, -0.002683, 0.07437), (0.07972, -0.002683, 0.06796), (0.09827, -0.002589, 0.07499), (0.09569, -0.002589, 0.06997), (0.09827, -0.002589, 0.08502), (0.09569, -0.002589, 0.09004), (0.08835, -0.002589, 0.06495), (0.08835, -0.002589, 0.09506), (0.08835, -0.002683, 0.07927), (0.08141, -0.002589, 0.09506), (0.08835, -0.002683, 0.08502), (0.08835, -0.002683, 0.0893), (0.08283, -0.002589, 0.06495), (0.08629, -0.002589, 0.09506), (0.08629, -0.002683, 0.07927), (0.08283, -0.002683, 0.06796), (0.08283, -0.002683, 0.073), (0.08629, -0.002683, 0.08502), (0.08629, -0.002683, 0.0893), (0.07972, -0.004372, 0.09506), (0.07972, -0.004372, 0.06495), (0.09106, -0.004372, 0.06495), (0.09106, -0.004372, 0.09506), (0.07972, -0.004372, 0.07927), (0.0988, -0.004372, 0.08001), (0.07972, -0.004372, 0.07437), (0.07972, -0.004372, 0.06796), (0.09827, -0.004372, 0.07499), (0.09569, -0.004372, 0.06997), (0.07972, -0.004372, 0.08502), (0.07972, -0.004372, 0.0893), (0.09827, -0.004372, 0.08502), (0.09569, -0.004372, 0.09004), (0.08835, -0.004372, 0.06495), (0.08835, -0.004372, 0.09506), (0.08835, -0.004372, 0.07927), (0.08835, -0.004372, 0.06796), (0.08835, -0.004372, 0.07437), (0.08835, -0.004372, 0.08502), (0.08835, -0.004372, 0.0893), (0.08283, -0.004372, 0.06495), (0.08629, -0.004372, 0.09506), (0.08283, -0.004372, 0.06796), (0.08283, -0.004372, 0.073), (0.08629, -0.004372, 0.08502), (0.08629, -0.004372, 0.0893), (0.08141, -0.002683, 0.07409), (0.08141, -0.004372, 0.09506), (0.08141, -0.004372, 0.07927), (0.08141, -0.004372, 0.07409), (0.08141, -0.004372, 0.08502), (0.08141, -0.004372, 0.0893), (0.07972, -0.002683, 0.073), (0.08629, -0.002589, 0.06495), (0.08801, -0.002683, 0.07927), (0.08629, -0.004372, 0.06495), (0.08629, -0.004372, 0.07927), (0.08629, -0.004372, 0.06796), (0.08629, -0.004372, 0.07368), (0.1768, -0.002786, 0.06048), (0.1756, -0.002786, 0.0597), (0.1748, -0.002786, 0.05853), (0.1745, -0.002786, 0.05715), (0.1748, -0.002786, 0.05577), (0.1756, -0.002786, 0.0546), (0.1768, -0.002786, 0.05382), (0.1759, -0.003814, 0.0549), (0.1752, -0.003814, 0.05593), (0.175, -0.003814, 0.05715), (0.1752, -0.003814, 0.05837), (0.1759, -0.003814, 0.0594), (0.1769, -0.003814, 0.06009), (0.1769, -0.003814, 0.05421), (0.1762, -0.004316, 0.0552), (0.1756, -0.004316, 0.05609), (0.1755, -0.004316, 0.05715), (0.1756, -0.004316, 0.05821), (0.1762, -0.004316, 0.0591), (0.1771, -0.004316, 0.0597), (0.1771, -0.004316, 0.0546), (0.1774, -0.005079, 0.05669), (0.1764, -0.005079, 0.05669), (0.1764, -0.005079, 0.05761), (0.1774, -0.005079, 0.05761), (0.1777, -0.005079, 0.05761), (0.1777, -0.005079, 0.05669), (0.1764, -0.004316, 0.05761), (0.1774, -0.004316, 0.05761), (0.1777, -0.004316, 0.05761), (0.1777, -0.004316, 0.05669), (0.1746, -0.002786, 0.05646), (0.175, -0.003814, 0.05654), (0.1755, -0.004316, 0.05768), (0.175, -0.003814, 0.05776), (0.1746, -0.002786, 0.05784), (0.1764, -0.004316, 0.05715), (0.1774, -0.004316, 0.05715), (0.1777, -0.004316, 0.05715), (0.1764, -0.004316, 0.05669), (0.1774, -0.004316, 0.05669), (0.1755, -0.004316, 0.05662), (0.1755, -0.002786, 0.05715), (0.1782, -0.002786, 0.05715), (0.1782, -0.002786, 0.06075), (0.1796, -0.002786, 0.06048), (0.1808, -0.002786, 0.0597), (0.1815, -0.002786, 0.05853), (0.1818, -0.002786, 0.05715), (0.1815, -0.002786, 0.05577), (0.1808, -0.002786, 0.0546), (0.1796, -0.002786, 0.05382), (0.1782, -0.002786, 0.05355), (0.1805, -0.003814, 0.0549), (0.1812, -0.003814, 0.05593), (0.1814, -0.003814, 0.05715), (0.1812, -0.003814, 0.05837), (0.1805, -0.003814, 0.0594), (0.1794, -0.003814, 0.06009), (0.1782, -0.003814, 0.06034), (0.1794, -0.003814, 0.05421), (0.1782, -0.003814, 0.05396), (0.1802, -0.004316, 0.0552), (0.1808, -0.004316, 0.05609), (0.1809, -0.004316, 0.05715), (0.1808, -0.004316, 0.05821), (0.1802, -0.004316, 0.0591), (0.1792, -0.004316, 0.0597), (0.1782, -0.004316, 0.05991), (0.1792, -0.004316, 0.0546), (0.1782, -0.004316, 0.05439), (0.179, -0.005079, 0.05669), (0.18, -0.005079, 0.05669), (0.18, -0.005079, 0.05761), (0.179, -0.005079, 0.05761), (0.1786, -0.005079, 0.05761), (0.1782, -0.005079, 0.05761), (0.1786, -0.005079, 0.05669), (0.1782, -0.005079, 0.05669), (0.18, -0.004316, 0.05761), (0.179, -0.004316, 0.05761), (0.1786, -0.004316, 0.05761), (0.1782, -0.004316, 0.05761), (0.1786, -0.004316, 0.05669), (0.1782, -0.004316, 0.05669), (0.1817, -0.002786, 0.05646), (0.1813, -0.003814, 0.05654), (0.1809, -0.004316, 0.05768), (0.1813, -0.003814, 0.05776), (0.1817, -0.002786, 0.05784), (0.18, -0.004316, 0.05715), (0.179, -0.004316, 0.05715), (0.1786, -0.004316, 0.05715), (0.1782, -0.004316, 0.05715), (0.18, -0.004316, 0.05669), (0.179, -0.004316, 0.05669), (0.1809, -0.004316, 0.05662), (0.1809, -0.002786, 0.05715), (0.1668, -0.002589, 0.01777), (0.1668, -0.002589, 0.04788), (0.1591, -0.002589, 0.03283), (0.1596, -0.002589, 0.02781), (0.1622, -0.002589, 0.02279), (0.1596, -0.002589, 0.03785), (0.1622, -0.002589, 0.04286), (0.1695, -0.002589, 0.01777), (0.1695, -0.002589, 0.04788), (0.1695, -0.002683, 0.03209), (0.1765, -0.002589, 0.04788), (0.1695, -0.002683, 0.03785), (0.1695, -0.002683, 0.04213), (0.1751, -0.002589, 0.01777), (0.1716, -0.002589, 0.04788), (0.1716, -0.002683, 0.03209), (0.1751, -0.002683, 0.02079), (0.1751, -0.002683, 0.02582), (0.1716, -0.002683, 0.03785), (0.1716, -0.002683, 0.04213), (0.1668, -0.004372, 0.01777), (0.1668, -0.004372, 0.04788), (0.1591, -0.004372, 0.03283), (0.1596, -0.004372, 0.02781), (0.1622, -0.004372, 0.02279), (0.1596, -0.004372, 0.03785), (0.1622, -0.004372, 0.04286), (0.1695, -0.004372, 0.01777), (0.1695, -0.004372, 0.04788), (0.1695, -0.004372, 0.03209), (0.1695, -0.004372, 0.02079), (0.1695, -0.004372, 0.02719), (0.1695, -0.004372, 0.03785), (0.1695, -0.004372, 0.04213), (0.1751, -0.004372, 0.01777), (0.1716, -0.004372, 0.04788), (0.1716, -0.004372, 0.03209), (0.1751, -0.004372, 0.02079), (0.1751, -0.004372, 0.02582), (0.1716, -0.004372, 0.03785), (0.1716, -0.004372, 0.04213), (0.1765, -0.002683, 0.02691), (0.1765, -0.004372, 0.04788), (0.1765, -0.004372, 0.03209), (0.1765, -0.004372, 0.02691), (0.1765, -0.004372, 0.03785), (0.1765, -0.004372, 0.04213), (0.1782, -0.002589, 0.04788), (0.1782, -0.002589, 0.01777), (0.1895, -0.002589, 0.01777), (0.1895, -0.002589, 0.04788), (0.1973, -0.002589, 0.03283), (0.1782, -0.002683, 0.02719), (0.1782, -0.002683, 0.02079), (0.1967, -0.002589, 0.02781), (0.1942, -0.002589, 0.02279), (0.1967, -0.002589, 0.03785), (0.1942, -0.002589, 0.04286), (0.1868, -0.002589, 0.01777), (0.1868, -0.002589, 0.04788), (0.1868, -0.002683, 0.03209), (0.1799, -0.002589, 0.04788), (0.1868, -0.002683, 0.03785), (0.1868, -0.002683, 0.04213), (0.1813, -0.002589, 0.01777), (0.1848, -0.002589, 0.04788), (0.1848, -0.002683, 0.03209), (0.1813, -0.002683, 0.02079), (0.1813, -0.002683, 0.02582), (0.1848, -0.002683, 0.03785), (0.1848, -0.002683, 0.04213), (0.1782, -0.004372, 0.04788), (0.1782, -0.004372, 0.01777), (0.1895, -0.004372, 0.01777), (0.1895, -0.004372, 0.04788), (0.1782, -0.004372, 0.03209), (0.1973, -0.004372, 0.03283), (0.1782, -0.004372, 0.02719), (0.1782, -0.004372, 0.02079), (0.1967, -0.004372, 0.02781), (0.1942, -0.004372, 0.02279), (0.1782, -0.004372, 0.03785), (0.1782, -0.004372, 0.04213), (0.1967, -0.004372, 0.03785), (0.1942, -0.004372, 0.04286), (0.1868, -0.004372, 0.01777), (0.1868, -0.004372, 0.04788), (0.1868, -0.004372, 0.03209), (0.1868, -0.004372, 0.02079), (0.1868, -0.004372, 0.02719), (0.1868, -0.004372, 0.03785), (0.1868, -0.004372, 0.04213), (0.1813, -0.004372, 0.01777), (0.1848, -0.004372, 0.04788), (0.1848, -0.004372, 0.03209), (0.1813, -0.004372, 0.02079), (0.1813, -0.004372, 0.02582), (0.1848, -0.004372, 0.03785), (0.1848, -0.004372, 0.04213), (0.1799, -0.002683, 0.02691), (0.1799, -0.004372, 0.04788), (0.1799, -0.004372, 0.03209), (0.1799, -0.004372, 0.02691), (0.1799, -0.004372, 0.03785), (0.1799, -0.004372, 0.04213), (0.1782, -0.002683, 0.02582), (0.1668, -0.002589, 0.06495), (0.1668, -0.002589, 0.09506), (0.1591, -0.002589, 0.08001), (0.1596, -0.002589, 0.07499), (0.1622, -0.002589, 0.06997), (0.1596, -0.002589, 0.08502), (0.1622, -0.002589, 0.09004), (0.1695, -0.002589, 0.06495), (0.1695, -0.002589, 0.09506), (0.1695, -0.002683, 0.07927), (0.1765, -0.002589, 0.09506), (0.1695, -0.002683, 0.08502), (0.1695, -0.002683, 0.0893), (0.1751, -0.002589, 0.06495), (0.1716, -0.002589, 0.09506), (0.1716, -0.002683, 0.07927), (0.1751, -0.002683, 0.06796), (0.1751, -0.002683, 0.073), (0.1716, -0.002683, 0.08502), (0.1716, -0.002683, 0.0893), (0.1668, -0.004372, 0.06495), (0.1668, -0.004372, 0.09506), (0.1591, -0.004372, 0.08001), (0.1596, -0.004372, 0.07499), (0.1622, -0.004372, 0.06997), (0.1596, -0.004372, 0.08502), (0.1622, -0.004372, 0.09004), (0.1695, -0.004372, 0.06495), (0.1695, -0.004372, 0.09506), (0.1695, -0.004372, 0.07927), (0.1695, -0.004372, 0.06796), (0.1695, -0.004372, 0.07437), (0.1695, -0.004372, 0.08502), (0.1695, -0.004372, 0.0893), (0.1751, -0.004372, 0.06495), (0.1716, -0.004372, 0.09506), (0.1751, -0.004372, 0.06796), (0.1751, -0.004372, 0.073), (0.1716, -0.004372, 0.08502), (0.1716, -0.004372, 0.0893), (0.1765, -0.002683, 0.07409), (0.1765, -0.004372, 0.09506), (0.1765, -0.004372, 0.07927), (0.1765, -0.004372, 0.07409), (0.1765, -0.004372, 0.08502), (0.1765, -0.004372, 0.0893), (0.1716, -0.002589, 0.06495), (0.1699, -0.002683, 0.07927), (0.1716, -0.004372, 0.06495), (0.1716, -0.004372, 0.07927), (0.1716, -0.004372, 0.06796), (0.1716, -0.004372, 0.07368), (0.1782, -0.002589, 0.09506), (0.1782, -0.002589, 0.06495), (0.1895, -0.002589, 0.06495), (0.1895, -0.002589, 0.09506), (0.1973, -0.002589, 0.08001), (0.1782, -0.002683, 0.07437), (0.1782, -0.002683, 0.06796), (0.1967, -0.002589, 0.07499), (0.1942, -0.002589, 0.06997), (0.1967, -0.002589, 0.08502), (0.1942, -0.002589, 0.09004), (0.1868, -0.002589, 0.06495), (0.1868, -0.002589, 0.09506), (0.1868, -0.002683, 0.07927), (0.1799, -0.002589, 0.09506), (0.1868, -0.002683, 0.08502), (0.1868, -0.002683, 0.0893), (0.1813, -0.002589, 0.06495), (0.1848, -0.002589, 0.09506), (0.1848, -0.002683, 0.07927), (0.1813, -0.002683, 0.06796), (0.1813, -0.002683, 0.073), (0.1848, -0.002683, 0.08502), (0.1848, -0.002683, 0.0893), (0.1782, -0.004372, 0.09506), (0.1782, -0.004372, 0.06495), (0.1895, -0.004372, 0.06495), (0.1895, -0.004372, 0.09506), (0.1782, -0.004372, 0.07927), (0.1973, -0.004372, 0.08001), (0.1782, -0.004372, 0.07437), (0.1782, -0.004372, 0.06796), (0.1967, -0.004372, 0.07499), (0.1942, -0.004372, 0.06997), (0.1782, -0.004372, 0.08502), (0.1782, -0.004372, 0.0893), (0.1967, -0.004372, 0.08502), (0.1942, -0.004372, 0.09004), (0.1868, -0.004372, 0.06495), (0.1868, -0.004372, 0.09506), (0.1868, -0.004372, 0.07927), (0.1868, -0.004372, 0.06796), (0.1868, -0.004372, 0.07437), (0.1868, -0.004372, 0.08502), (0.1868, -0.004372, 0.0893), (0.1813, -0.004372, 0.06495), (0.1848, -0.004372, 0.09506), (0.1813, -0.004372, 0.06796), (0.1813, -0.004372, 0.073), (0.1848, -0.004372, 0.08502), (0.1848, -0.004372, 0.0893), (0.1799, -0.002683, 0.07409), (0.1799, -0.004372, 0.09506), (0.1799, -0.004372, 0.07927), (0.1799, -0.004372, 0.07409), (0.1799, -0.004372, 0.08502), (0.1799, -0.004372, 0.0893), (0.1782, -0.002683, 0.073), (0.1848, -0.002589, 0.06495), (0.1865, -0.002683, 0.07927), (0.1848, -0.004372, 0.06495), (0.1848, -0.004372, 0.07927), (0.1848, -0.004372, 0.06796), (0.1848, -0.004372, 0.07368)], [(42, 43), (97, 43), (374, 375), (429, 375), (694, 695), (749, 695), (1014, 1015), (1069, 1015)], [(35, 3, 9, 34), (4, 5, 7, 8), (44, 0, 12, 59), (6, 52, 61, 13), (1, 2, 10, 11), (31, 4, 8, 32), (5, 6, 13, 7), (0, 1, 11, 12), (11, 10, 17, 18), (13, 61, 70, 20), (59, 12, 19, 68), (8, 7, 14, 15), (34, 9, 16, 33), (12, 11, 18, 19), (7, 13, 20, 14), (18, 17, 23, 24), (20, 70, 78, 26), (68, 19, 25, 76), (15, 14, 21, 22), (26, 78, 84, 30), (19, 18, 24, 25), (14, 20, 26, 21), (24, 23, 27, 28), (76, 25, 29, 82), (25, 24, 28, 29), (3, 31, 32, 9), (10, 34, 33, 17), (2, 35, 34, 10), (33, 27, 23), (33, 23, 17), (82, 29, 38, 93), (28, 27, 36, 37), (29, 28, 37, 38), (37, 36, 39, 40), (32, 8, 15, 41), (22, 21, 40, 39), (21, 26, 30, 40), (9, 32, 41, 16), (22, 41, 15), (39, 41, 22), (27, 33, 16, 36), (36, 16, 41, 39), (93, 38, 30, 84), (38, 37, 40, 30), (89, 88, 55, 48), (49, 54, 53, 50), (44, 59, 58, 45), (51, 60, 61, 52), (46, 57, 56, 47), (85, 86, 54, 49), (50, 53, 60, 51), (45, 58, 57, 46), (57, 66, 65, 56), (60, 69, 70, 61), (59, 68, 67, 58), (54, 63, 62, 53), (88, 87, 64, 55), (58, 67, 66, 57), (53, 62, 69, 60), (66, 74, 73, 65), (69, 77, 78, 70), (68, 76, 75, 67), (63, 72, 71, 62), (77, 83, 84, 78), (67, 75, 74, 66), (62, 71, 77, 69), (74, 80, 79, 73), (76, 82, 81, 75), (75, 81, 80, 74), (48, 55, 86, 85), (56, 65, 87, 88), (47, 56, 88, 89), (87, 73, 79), (87, 65, 73), (82, 93, 92, 81), (80, 91, 90, 79), (81, 92, 91, 80), (91, 95, 94, 90), (86, 96, 63, 54), (72, 94, 95, 71), (71, 95, 83, 77), (55, 64, 96, 86), (72, 63, 96), (94, 72, 96), (79, 90, 64, 87), (90, 94, 96, 64), (93, 84, 83, 92), (92, 83, 95, 91), (101, 100, 120, 121), (117, 110, 131, 138), (105, 98, 118, 125), (114, 151, 176, 135), (146, 111, 132, 170), (113, 116, 137, 134), (98, 102, 122, 118), (100, 103, 123, 120), (109, 107, 127, 130), (111, 105, 125, 132), (102, 101, 121, 122), (99, 106, 126, 119), (139, 115, 136, 142), (108, 145, 169, 140), (116, 117, 138, 137), (144, 140, 169, 180), (142, 141, 173, 175), (132, 135, 176, 170), (141, 143, 179, 173), (143, 144, 180, 179), (124, 119, 126, 131), (121, 120, 127, 129), (118, 122, 128, 125), (122, 121, 129, 128), (120, 123, 130, 127), (123, 124, 131, 130), (131, 126, 133, 138), (129, 127, 134, 136), (125, 128, 135, 132), (128, 129, 136, 135), (107, 113, 134, 127), (104, 99, 119, 124), (115, 114, 135, 136), (106, 112, 133, 126), (110, 109, 130, 131), (103, 104, 124, 123), (150, 139, 142, 175), (112, 108, 140, 133), (138, 133, 140, 144), (136, 134, 141, 142), (134, 137, 143, 141), (137, 138, 144, 143), (114, 115, 203, 151), (115, 139, 150, 203), (109, 116, 113, 107), (110, 117, 116, 109), (152, 177, 174, 149), (168, 196, 189, 161), (156, 183, 171, 147), (165, 193, 176, 151), (146, 170, 190, 162), (164, 192, 195, 167), (147, 171, 178, 153), (149, 174, 181, 154), (160, 188, 185, 158), (162, 190, 183, 156), (153, 178, 177, 152), (148, 172, 184, 157), (197, 200, 194, 166), (159, 198, 169, 145), (167, 195, 196, 168), (202, 180, 169, 198), (200, 175, 173, 199), (190, 170, 176, 193), (199, 173, 179, 201), (201, 179, 180, 202), (182, 189, 184, 172), (177, 187, 185, 174), (171, 183, 186, 178), (178, 186, 187, 177), (174, 185, 188, 181), (181, 188, 189, 182), (189, 196, 191, 184), (187, 194, 192, 185), (183, 190, 193, 186), (186, 193, 194, 187), (158, 185, 192, 164), (155, 182, 172, 148), (166, 194, 193, 165), (157, 184, 191, 163), (161, 189, 188, 160), (154, 181, 182, 155), (150, 175, 200, 197), (163, 191, 198, 159), (196, 202, 198, 191), (194, 200, 199, 192), (192, 199, 201, 195), (195, 201, 202, 196), (165, 151, 203, 166), (166, 203, 150, 197), (160, 158, 164, 167), (161, 160, 167, 168), (207, 206, 226, 227), (223, 216, 237, 243), (211, 204, 224, 231), (220, 262, 287, 240), (257, 217, 238, 281), (204, 208, 228, 224), (206, 209, 229, 226), (215, 213, 233, 236), (250, 211, 231, 252), (208, 207, 227, 228), (205, 212, 232, 225), (244, 221, 241, 247), (214, 256, 280, 245), (222, 223, 243, 242), (249, 245, 280, 291), (247, 246, 284, 286), (238, 240, 287, 281), (246, 248, 290, 284), (248, 249, 291, 290), (230, 225, 232, 237), (227, 226, 233, 235), (224, 228, 234, 231), (228, 227, 235, 234), (226, 229, 236, 233), (229, 230, 237, 236), (237, 232, 239, 243), (252, 254, 240, 238), (254, 255, 241, 240), (210, 205, 225, 230), (221, 220, 240, 241), (212, 218, 239, 232), (216, 215, 236, 237), (209, 210, 230, 229), (261, 244, 247, 286), (218, 214, 245, 239), (243, 239, 245, 249), (242, 243, 249, 248), (220, 221, 313, 262), (221, 244, 261, 313), (215, 222, 219, 251, 213), (216, 223, 222, 215), (217, 250, 252, 238), (235, 233, 253, 255), (231, 234, 254, 252), (234, 235, 255, 254), (213, 251, 253, 233), (219, 222, 242, 253), (255, 253, 241), (251, 219, 253), (241, 253, 246, 247), (253, 242, 248, 246), (263, 288, 285, 260), (279, 306, 300, 272), (267, 294, 282, 258), (276, 303, 287, 262), (257, 281, 301, 273), (258, 282, 289, 264), (260, 285, 292, 265), (271, 299, 296, 269), (314, 316, 294, 267), (264, 289, 288, 263), (259, 283, 295, 268), (307, 310, 304, 277), (270, 308, 280, 256), (278, 305, 306, 279), (312, 291, 280, 308), (310, 286, 284, 309), (301, 281, 287, 303), (309, 284, 290, 311), (311, 290, 291, 312), (293, 300, 295, 283), (288, 298, 296, 285), (282, 294, 297, 289), (289, 297, 298, 288), (285, 296, 299, 292), (292, 299, 300, 293), (300, 306, 302, 295), (316, 301, 303, 318), (318, 303, 304, 319), (266, 293, 283, 259), (277, 304, 303, 276), (268, 295, 302, 274), (272, 300, 299, 271), (265, 292, 293, 266), (261, 286, 310, 307), (274, 302, 308, 270), (306, 312, 308, 302), (305, 311, 312, 306), (276, 262, 313, 277), (277, 313, 261, 307), (271, 269, 315, 275, 278), (272, 271, 278, 279), (273, 301, 316, 314), (298, 319, 317, 296), (294, 316, 318, 297), (297, 318, 319, 298), (269, 296, 317, 315), (275, 317, 305, 278), (319, 304, 317), (315, 317, 275), (304, 310, 309, 317), (317, 309, 311, 305), (323, 324, 321, 320), (329, 326, 327, 330), (329, 330, 331, 328), (324, 325, 331, 330), (323, 322, 325, 324), (331, 325, 322, 328), (323, 320, 326, 329), (322, 323, 329, 328), (324, 330, 327, 321), (367, 335, 341, 366), (336, 337, 339, 340), (376, 332, 344, 391), (338, 384, 393, 345), (333, 334, 342, 343), (363, 336, 340, 364), (337, 338, 345, 339), (332, 333, 343, 344), (343, 342, 349, 350), (345, 393, 402, 352), (391, 344, 351, 400), (340, 339, 346, 347), (366, 341, 348, 365), (344, 343, 350, 351), (339, 345, 352, 346), (350, 349, 355, 356), (352, 402, 410, 358), (400, 351, 357, 408), (347, 346, 353, 354), (358, 410, 416, 362), (351, 350, 356, 357), (346, 352, 358, 353), (356, 355, 359, 360), (408, 357, 361, 414), (357, 356, 360, 361), (335, 363, 364, 341), (342, 366, 365, 349), (334, 367, 366, 342), (365, 359, 355), (365, 355, 349), (414, 361, 370, 425), (360, 359, 368, 369), (361, 360, 369, 370), (369, 368, 371, 372), (364, 340, 347, 373), (354, 353, 372, 371), (353, 358, 362, 372), (341, 364, 373, 348), (354, 373, 347), (371, 373, 354), (359, 365, 348, 368), (368, 348, 373, 371), (425, 370, 362, 416), (370, 369, 372, 362), (421, 420, 387, 380), (381, 386, 385, 382), (376, 391, 390, 377), (383, 392, 393, 384), (378, 389, 388, 379), (417, 418, 386, 381), (382, 385, 392, 383), (377, 390, 389, 378), (389, 398, 397, 388), (392, 401, 402, 393), (391, 400, 399, 390), (386, 395, 394, 385), (420, 419, 396, 387), (390, 399, 398, 389), (385, 394, 401, 392), (398, 406, 405, 397), (401, 409, 410, 402), (400, 408, 407, 399), (395, 404, 403, 394), (409, 415, 416, 410), (399, 407, 406, 398), (394, 403, 409, 401), (406, 412, 411, 405), (408, 414, 413, 407), (407, 413, 412, 406), (380, 387, 418, 417), (388, 397, 419, 420), (379, 388, 420, 421), (419, 405, 411), (419, 397, 405), (414, 425, 424, 413), (412, 423, 422, 411), (413, 424, 423, 412), (423, 427, 426, 422), (418, 428, 395, 386), (404, 426, 427, 403), (403, 427, 415, 409), (387, 396, 428, 418), (404, 395, 428), (426, 404, 428), (411, 422, 396, 419), (422, 426, 428, 396), (425, 416, 415, 424), (424, 415, 427, 423), (433, 432, 452, 453), (449, 442, 463, 470), (437, 430, 450, 457), (446, 483, 508, 467), (478, 443, 464, 502), (445, 448, 469, 466), (430, 434, 454, 450), (432, 435, 455, 452), (441, 439, 459, 462), (443, 437, 457, 464), (434, 433, 453, 454), (431, 438, 458, 451), (471, 447, 468, 474), (440, 477, 501, 472), (448, 449, 470, 469), (476, 472, 501, 512), (474, 473, 505, 507), (464, 467, 508, 502), (473, 475, 511, 505), (475, 476, 512, 511), (456, 451, 458, 463), (453, 452, 459, 461), (450, 454, 460, 457), (454, 453, 461, 460), (452, 455, 462, 459), (455, 456, 463, 462), (463, 458, 465, 470), (461, 459, 466, 468), (457, 460, 467, 464), (460, 461, 468, 467), (439, 445, 466, 459), (436, 431, 451, 456), (447, 446, 467, 468), (438, 444, 465, 458), (442, 441, 462, 463), (435, 436, 456, 455), (482, 471, 474, 507), (444, 440, 472, 465), (470, 465, 472, 476), (468, 466, 473, 474), (466, 469, 475, 473), (469, 470, 476, 475), (446, 447, 535, 483), (447, 471, 482, 535), (441, 448, 445, 439), (442, 449, 448, 441), (484, 509, 506, 481), (500, 528, 521, 493), (488, 515, 503, 479), (497, 525, 508, 483), (478, 502, 522, 494), (496, 524, 527, 499), (479, 503, 510, 485), (481, 506, 513, 486), (492, 520, 517, 490), (494, 522, 515, 488), (485, 510, 509, 484), (480, 504, 516, 489), (529, 532, 526, 498), (491, 530, 501, 477), (499, 527, 528, 500), (534, 512, 501, 530), (532, 507, 505, 531), (522, 502, 508, 525), (531, 505, 511, 533), (533, 511, 512, 534), (514, 521, 516, 504), (509, 519, 517, 506), (503, 515, 518, 510), (510, 518, 519, 509), (506, 517, 520, 513), (513, 520, 521, 514), (521, 528, 523, 516), (519, 526, 524, 517), (515, 522, 525, 518), (518, 525, 526, 519), (490, 517, 524, 496), (487, 514, 504, 480), (498, 526, 525, 497), (489, 516, 523, 495), (493, 521, 520, 492), (486, 513, 514, 487), (482, 507, 532, 529), (495, 523, 530, 491), (528, 534, 530, 523), (526, 532, 531, 524), (524, 531, 533, 527), (527, 533, 534, 528), (497, 483, 535, 498), (498, 535, 482, 529), (492, 490, 496, 499), (493, 492, 499, 500), (539, 538, 558, 559), (555, 548, 569, 575), (543, 536, 556, 563), (552, 594, 619, 572), (589, 549, 570, 613), (536, 540, 560, 556), (538, 541, 561, 558), (547, 545, 565, 568), (582, 543, 563, 584), (540, 539, 559, 560), (537, 544, 564, 557), (576, 553, 573, 579), (546, 588, 612, 577), (554, 555, 575, 574), (581, 577, 612, 623), (579, 578, 616, 618), (570, 572, 619, 613), (578, 580, 622, 616), (580, 581, 623, 622), (562, 557, 564, 569), (559, 558, 565, 567), (556, 560, 566, 563), (560, 559, 567, 566), (558, 561, 568, 565), (561, 562, 569, 568), (569, 564, 571, 575), (584, 586, 572, 570), (586, 587, 573, 572), (542, 537, 557, 562), (553, 552, 572, 573), (544, 550, 571, 564), (548, 547, 568, 569), (541, 542, 562, 561), (593, 576, 579, 618), (550, 546, 577, 571), (575, 571, 577, 581), (574, 575, 581, 580), (552, 553, 645, 594), (553, 576, 593, 645), (547, 554, 551, 583, 545), (548, 555, 554, 547), (549, 582, 584, 570), (567, 565, 585, 587), (563, 566, 586, 584), (566, 567, 587, 586), (545, 583, 585, 565), (551, 554, 574, 585), (587, 585, 573), (583, 551, 585), (573, 585, 578, 579), (585, 574, 580, 578), (595, 620, 617, 592), (611, 638, 632, 604), (599, 626, 614, 590), (608, 635, 619, 594), (589, 613, 633, 605), (590, 614, 621, 596), (592, 617, 624, 597), (603, 631, 628, 601), (646, 648, 626, 599), (596, 621, 620, 595), (591, 615, 627, 600), (639, 642, 636, 609), (602, 640, 612, 588), (610, 637, 638, 611), (644, 623, 612, 640), (642, 618, 616, 641), (633, 613, 619, 635), (641, 616, 622, 643), (643, 622, 623, 644), (625, 632, 627, 615), (620, 630, 628, 617), (614, 626, 629, 621), (621, 629, 630, 620), (617, 628, 631, 624), (624, 631, 632, 625), (632, 638, 634, 627), (648, 633, 635, 650), (650, 635, 636, 651), (598, 625, 615, 591), (609, 636, 635, 608), (600, 627, 634, 606), (604, 632, 631, 603), (597, 624, 625, 598), (593, 618, 642, 639), (606, 634, 640, 602), (638, 644, 640, 634), (637, 643, 644, 638), (608, 594, 645, 609), (609, 645, 593, 639), (603, 601, 647, 607, 610), (604, 603, 610, 611), (605, 633, 648, 646), (630, 651, 649, 628), (626, 648, 650, 629), (629, 650, 651, 630), (601, 628, 649, 647), (607, 649, 637, 610), (651, 636, 649), (647, 649, 607), (636, 642, 641, 649), (649, 641, 643, 637), (687, 655, 661, 686), (656, 657, 659, 660), (696, 652, 664, 711), (658, 704, 713, 665), (653, 654, 662, 663), (683, 656, 660, 684), (657, 658, 665, 659), (652, 653, 663, 664), (663, 662, 669, 670), (665, 713, 722, 672), (711, 664, 671, 720), (660, 659, 666, 667), (686, 661, 668, 685), (664, 663, 670, 671), (659, 665, 672, 666), (670, 669, 675, 676), (672, 722, 730, 678), (720, 671, 677, 728), (667, 666, 673, 674), (678, 730, 736, 682), (671, 670, 676, 677), (666, 672, 678, 673), (676, 675, 679, 680), (728, 677, 681, 734), (677, 676, 680, 681), (655, 683, 684, 661), (662, 686, 685, 669), (654, 687, 686, 662), (685, 679, 675), (685, 675, 669), (734, 681, 690, 745), (680, 679, 688, 689), (681, 680, 689, 690), (689, 688, 691, 692), (684, 660, 667, 693), (674, 673, 692, 691), (673, 678, 682, 692), (661, 684, 693, 668), (674, 693, 667), (691, 693, 674), (679, 685, 668, 688), (688, 668, 693, 691), (745, 690, 682, 736), (690, 689, 692, 682), (741, 740, 707, 700), (701, 706, 705, 702), (696, 711, 710, 697), (703, 712, 713, 704), (698, 709, 708, 699), (737, 738, 706, 701), (702, 705, 712, 703), (697, 710, 709, 698), (709, 718, 717, 708), (712, 721, 722, 713), (711, 720, 719, 710), (706, 715, 714, 705), (740, 739, 716, 707), (710, 719, 718, 709), (705, 714, 721, 712), (718, 726, 725, 717), (721, 729, 730, 722), (720, 728, 727, 719), (715, 724, 723, 714), (729, 735, 736, 730), (719, 727, 726, 718), (714, 723, 729, 721), (726, 732, 731, 725), (728, 734, 733, 727), (727, 733, 732, 726), (700, 707, 738, 737), (708, 717, 739, 740), (699, 708, 740, 741), (739, 725, 731), (739, 717, 725), (734, 745, 744, 733), (732, 743, 742, 731), (733, 744, 743, 732), (743, 747, 746, 742), (738, 748, 715, 706), (724, 746, 747, 723), (723, 747, 735, 729), (707, 716, 748, 738), (724, 715, 748), (746, 724, 748), (731, 742, 716, 739), (742, 746, 748, 716), (745, 736, 735, 744), (744, 735, 747, 743), (753, 752, 772, 773), (769, 762, 783, 790), (757, 750, 770, 777), (766, 803, 828, 787), (798, 763, 784, 822), (765, 768, 789, 786), (750, 754, 774, 770), (752, 755, 775, 772), (761, 759, 779, 782), (763, 757, 777, 784), (754, 753, 773, 774), (751, 758, 778, 771), (791, 767, 788, 794), (760, 797, 821, 792), (768, 769, 790, 789), (796, 792, 821, 832), (794, 793, 825, 827), (784, 787, 828, 822), (793, 795, 831, 825), (795, 796, 832, 831), (776, 771, 778, 783), (773, 772, 779, 781), (770, 774, 780, 777), (774, 773, 781, 780), (772, 775, 782, 779), (775, 776, 783, 782), (783, 778, 785, 790), (781, 779, 786, 788), (777, 780, 787, 784), (780, 781, 788, 787), (759, 765, 786, 779), (756, 751, 771, 776), (767, 766, 787, 788), (758, 764, 785, 778), (762, 761, 782, 783), (755, 756, 776, 775), (802, 791, 794, 827), (764, 760, 792, 785), (790, 785, 792, 796), (788, 786, 793, 794), (786, 789, 795, 793), (789, 790, 796, 795), (766, 767, 855, 803), (767, 791, 802, 855), (761, 768, 765, 759), (762, 769, 768, 761), (804, 829, 826, 801), (820, 848, 841, 813), (808, 835, 823, 799), (817, 845, 828, 803), (798, 822, 842, 814), (816, 844, 847, 819), (799, 823, 830, 805), (801, 826, 833, 806), (812, 840, 837, 810), (814, 842, 835, 808), (805, 830, 829, 804), (800, 824, 836, 809), (849, 852, 846, 818), (811, 850, 821, 797), (819, 847, 848, 820), (854, 832, 821, 850), (852, 827, 825, 851), (842, 822, 828, 845), (851, 825, 831, 853), (853, 831, 832, 854), (834, 841, 836, 824), (829, 839, 837, 826), (823, 835, 838, 830), (830, 838, 839, 829), (826, 837, 840, 833), (833, 840, 841, 834), (841, 848, 843, 836), (839, 846, 844, 837), (835, 842, 845, 838), (838, 845, 846, 839), (810, 837, 844, 816), (807, 834, 824, 800), (818, 846, 845, 817), (809, 836, 843, 815), (813, 841, 840, 812), (806, 833, 834, 807), (802, 827, 852, 849), (815, 843, 850, 811), (848, 854, 850, 843), (846, 852, 851, 844), (844, 851, 853, 847), (847, 853, 854, 848), (817, 803, 855, 818), (818, 855, 802, 849), (812, 810, 816, 819), (813, 812, 819, 820), (859, 858, 878, 879), (875, 868, 889, 895), (863, 856, 876, 883), (872, 914, 939, 892), (909, 869, 890, 933), (856, 860, 880, 876), (858, 861, 881, 878), (867, 865, 885, 888), (902, 863, 883, 904), (860, 859, 879, 880), (857, 864, 884, 877), (896, 873, 893, 899), (866, 908, 932, 897), (874, 875, 895, 894), (901, 897, 932, 943), (899, 898, 936, 938), (890, 892, 939, 933), (898, 900, 942, 936), (900, 901, 943, 942), (882, 877, 884, 889), (879, 878, 885, 887), (876, 880, 886, 883), (880, 879, 887, 886), (878, 881, 888, 885), (881, 882, 889, 888), (889, 884, 891, 895), (904, 906, 892, 890), (906, 907, 893, 892), (862, 857, 877, 882), (873, 872, 892, 893), (864, 870, 891, 884), (868, 867, 888, 889), (861, 862, 882, 881), (913, 896, 899, 938), (870, 866, 897, 891), (895, 891, 897, 901), (894, 895, 901, 900), (872, 873, 965, 914), (873, 896, 913, 965), (867, 874, 871, 903, 865), (868, 875, 874, 867), (869, 902, 904, 890), (887, 885, 905, 907), (883, 886, 906, 904), (886, 887, 907, 906), (865, 903, 905, 885), (871, 874, 894, 905), (907, 905, 893), (903, 871, 905), (893, 905, 898, 899), (905, 894, 900, 898), (915, 940, 937, 912), (931, 958, 952, 924), (919, 946, 934, 910), (928, 955, 939, 914), (909, 933, 953, 925), (910, 934, 941, 916), (912, 937, 944, 917), (923, 951, 948, 921), (966, 968, 946, 919), (916, 941, 940, 915), (911, 935, 947, 920), (959, 962, 956, 929), (922, 960, 932, 908), (930, 957, 958, 931), (964, 943, 932, 960), (962, 938, 936, 961), (953, 933, 939, 955), (961, 936, 942, 963), (963, 942, 943, 964), (945, 952, 947, 935), (940, 950, 948, 937), (934, 946, 949, 941), (941, 949, 950, 940), (937, 948, 951, 944), (944, 951, 952, 945), (952, 958, 954, 947), (968, 953, 955, 970), (970, 955, 956, 971), (918, 945, 935, 911), (929, 956, 955, 928), (920, 947, 954, 926), (924, 952, 951, 923), (917, 944, 945, 918), (913, 938, 962, 959), (926, 954, 960, 922), (958, 964, 960, 954), (957, 963, 964, 958), (928, 914, 965, 929), (929, 965, 913, 959), (923, 921, 967, 927, 930), (924, 923, 930, 931), (925, 953, 968, 966), (950, 971, 969, 948), (946, 968, 970, 949), (949, 970, 971, 950), (921, 948, 969, 967), (927, 969, 957, 930), (971, 956, 969), (967, 969, 927), (956, 962, 961, 969), (969, 961, 963, 957), (1007, 975, 981, 1006), (976, 977, 979, 980), (1016, 972, 984, 1031), (978, 1024, 1033, 985), (973, 974, 982, 983), (1003, 976, 980, 1004), (977, 978, 985, 979), (972, 973, 983, 984), (983, 982, 989, 990), (985, 1033, 1042, 992), (1031, 984, 991, 1040), (980, 979, 986, 987), (1006, 981, 988, 1005), (984, 983, 990, 991), (979, 985, 992, 986), (990, 989, 995, 996), (992, 1042, 1050, 998), (1040, 991, 997, 1048), (987, 986, 993, 994), (998, 1050, 1056, 1002), (991, 990, 996, 997), (986, 992, 998, 993), (996, 995, 999, 1000), (1048, 997, 1001, 1054), (997, 996, 1000, 1001), (975, 1003, 1004, 981), (982, 1006, 1005, 989), (974, 1007, 1006, 982), (1005, 999, 995), (1005, 995, 989), (1054, 1001, 1010, 1065), (1000, 999, 1008, 1009), (1001, 1000, 1009, 1010), (1009, 1008, 1011, 1012), (1004, 980, 987, 1013), (994, 993, 1012, 1011), (993, 998, 1002, 1012), (981, 1004, 1013, 988), (994, 1013, 987), (1011, 1013, 994), (999, 1005, 988, 1008), (1008, 988, 1013, 1011), (1065, 1010, 1002, 1056), (1010, 1009, 1012, 1002), (1061, 1060, 1027, 1020), (1021, 1026, 1025, 1022), (1016, 1031, 1030, 1017), (1023, 1032, 1033, 1024), (1018, 1029, 1028, 1019), (1057, 1058, 1026, 1021), (1022, 1025, 1032, 1023), (1017, 1030, 1029, 1018), (1029, 1038, 1037, 1028), (1032, 1041, 1042, 1033), (1031, 1040, 1039, 1030), (1026, 1035, 1034, 1025), (1060, 1059, 1036, 1027), (1030, 1039, 1038, 1029), (1025, 1034, 1041, 1032), (1038, 1046, 1045, 1037), (1041, 1049, 1050, 1042), (1040, 1048, 1047, 1039), (1035, 1044, 1043, 1034), (1049, 1055, 1056, 1050), (1039, 1047, 1046, 1038), (1034, 1043, 1049, 1041), (1046, 1052, 1051, 1045), (1048, 1054, 1053, 1047), (1047, 1053, 1052, 1046), (1020, 1027, 1058, 1057), (1028, 1037, 1059, 1060), (1019, 1028, 1060, 1061), (1059, 1045, 1051), (1059, 1037, 1045), (1054, 1065, 1064, 1053), (1052, 1063, 1062, 1051), (1053, 1064, 1063, 1052), (1063, 1067, 1066, 1062), (1058, 1068, 1035, 1026), (1044, 1066, 1067, 1043), (1043, 1067, 1055, 1049), (1027, 1036, 1068, 1058), (1044, 1035, 1068), (1066, 1044, 1068), (1051, 1062, 1036, 1059), (1062, 1066, 1068, 1036), (1065, 1056, 1055, 1064), (1064, 1055, 1067, 1063), (1073, 1072, 1092, 1093), (1089, 1082, 1103, 1110), (1077, 1070, 1090, 1097), (1086, 1123, 1148, 1107), (1118, 1083, 1104, 1142), (1085, 1088, 1109, 1106), (1070, 1074, 1094, 1090), (1072, 1075, 1095, 1092), (1081, 1079, 1099, 1102), (1083, 1077, 1097, 1104), (1074, 1073, 1093, 1094), (1071, 1078, 1098, 1091), (1111, 1087, 1108, 1114), (1080, 1117, 1141, 1112), (1088, 1089, 1110, 1109), (1116, 1112, 1141, 1152), (1114, 1113, 1145, 1147), (1104, 1107, 1148, 1142), (1113, 1115, 1151, 1145), (1115, 1116, 1152, 1151), (1096, 1091, 1098, 1103), (1093, 1092, 1099, 1101), (1090, 1094, 1100, 1097), (1094, 1093, 1101, 1100), (1092, 1095, 1102, 1099), (1095, 1096, 1103, 1102), (1103, 1098, 1105, 1110), (1101, 1099, 1106, 1108), (1097, 1100, 1107, 1104), (1100, 1101, 1108, 1107), (1079, 1085, 1106, 1099), (1076, 1071, 1091, 1096), (1087, 1086, 1107, 1108), (1078, 1084, 1105, 1098), (1082, 1081, 1102, 1103), (1075, 1076, 1096, 1095), (1122, 1111, 1114, 1147), (1084, 1080, 1112, 1105), (1110, 1105, 1112, 1116), (1108, 1106, 1113, 1114), (1106, 1109, 1115, 1113), (1109, 1110, 1116, 1115), (1086, 1087, 1175, 1123), (1087, 1111, 1122, 1175), (1081, 1088, 1085, 1079), (1082, 1089, 1088, 1081), (1124, 1149, 1146, 1121), (1140, 1168, 1161, 1133), (1128, 1155, 1143, 1119), (1137, 1165, 1148, 1123), (1118, 1142, 1162, 1134), (1136, 1164, 1167, 1139), (1119, 1143, 1150, 1125), (1121, 1146, 1153, 1126), (1132, 1160, 1157, 1130), (1134, 1162, 1155, 1128), (1125, 1150, 1149, 1124), (1120, 1144, 1156, 1129), (1169, 1172, 1166, 1138), (1131, 1170, 1141, 1117), (1139, 1167, 1168, 1140), (1174, 1152, 1141, 1170), (1172, 1147, 1145, 1171), (1162, 1142, 1148, 1165), (1171, 1145, 1151, 1173), (1173, 1151, 1152, 1174), (1154, 1161, 1156, 1144), (1149, 1159, 1157, 1146), (1143, 1155, 1158, 1150), (1150, 1158, 1159, 1149), (1146, 1157, 1160, 1153), (1153, 1160, 1161, 1154), (1161, 1168, 1163, 1156), (1159, 1166, 1164, 1157), (1155, 1162, 1165, 1158), (1158, 1165, 1166, 1159), (1130, 1157, 1164, 1136), (1127, 1154, 1144, 1120), (1138, 1166, 1165, 1137), (1129, 1156, 1163, 1135), (1133, 1161, 1160, 1132), (1126, 1153, 1154, 1127), (1122, 1147, 1172, 1169), (1135, 1163, 1170, 1131), (1168, 1174, 1170, 1163), (1166, 1172, 1171, 1164), (1164, 1171, 1173, 1167), (1167, 1173, 1174, 1168), (1137, 1123, 1175, 1138), (1138, 1175, 1122, 1169), (1132, 1130, 1136, 1139), (1133, 1132, 1139, 1140), (1179, 1178, 1198, 1199), (1195, 1188, 1209, 1215), (1183, 1176, 1196, 1203), (1192, 1234, 1259, 1212), (1229, 1189, 1210, 1253), (1176, 1180, 1200, 1196), (1178, 1181, 1201, 1198), (1187, 1185, 1205, 1208), (1222, 1183, 1203, 1224), (1180, 1179, 1199, 1200), (1177, 1184, 1204, 1197), (1216, 1193, 1213, 1219), (1186, 1228, 1252, 1217), (1194, 1195, 1215, 1214), (1221, 1217, 1252, 1263), (1219, 1218, 1256, 1258), (1210, 1212, 1259, 1253), (1218, 1220, 1262, 1256), (1220, 1221, 1263, 1262), (1202, 1197, 1204, 1209), (1199, 1198, 1205, 1207), (1196, 1200, 1206, 1203), (1200, 1199, 1207, 1206), (1198, 1201, 1208, 1205), (1201, 1202, 1209, 1208), (1209, 1204, 1211, 1215), (1224, 1226, 1212, 1210), (1226, 1227, 1213, 1212), (1182, 1177, 1197, 1202), (1193, 1192, 1212, 1213), (1184, 1190, 1211, 1204), (1188, 1187, 1208, 1209), (1181, 1182, 1202, 1201), (1233, 1216, 1219, 1258), (1190, 1186, 1217, 1211), (1215, 1211, 1217, 1221), (1214, 1215, 1221, 1220), (1192, 1193, 1285, 1234), (1193, 1216, 1233, 1285), (1187, 1194, 1191, 1223, 1185), (1188, 1195, 1194, 1187), (1189, 1222, 1224, 1210), (1207, 1205, 1225, 1227), (1203, 1206, 1226, 1224), (1206, 1207, 1227, 1226), (1185, 1223, 1225, 1205), (1191, 1194, 1214, 1225), (1227, 1225, 1213), (1223, 1191, 1225), (1213, 1225, 1218, 1219), (1225, 1214, 1220, 1218), (1235, 1260, 1257, 1232), (1251, 1278, 1272, 1244), (1239, 1266, 1254, 1230), (1248, 1275, 1259, 1234), (1229, 1253, 1273, 1245), (1230, 1254, 1261, 1236), (1232, 1257, 1264, 1237), (1243, 1271, 1268, 1241), (1286, 1288, 1266, 1239), (1236, 1261, 1260, 1235), (1231, 1255, 1267, 1240), (1279, 1282, 1276, 1249), (1242, 1280, 1252, 1228), (1250, 1277, 1278, 1251), (1284, 1263, 1252, 1280), (1282, 1258, 1256, 1281), (1273, 1253, 1259, 1275), (1281, 1256, 1262, 1283), (1283, 1262, 1263, 1284), (1265, 1272, 1267, 1255), (1260, 1270, 1268, 1257), (1254, 1266, 1269, 1261), (1261, 1269, 1270, 1260), (1257, 1268, 1271, 1264), (1264, 1271, 1272, 1265), (1272, 1278, 1274, 1267), (1288, 1273, 1275, 1290), (1290, 1275, 1276, 1291), (1238, 1265, 1255, 1231), (1249, 1276, 1275, 1248), (1240, 1267, 1274, 1246), (1244, 1272, 1271, 1243), (1237, 1264, 1265, 1238), (1233, 1258, 1282, 1279), (1246, 1274, 1280, 1242), (1278, 1284, 1280, 1274), (1277, 1283, 1284, 1278), (1248, 1234, 1285, 1249), (1249, 1285, 1233, 1279), (1243, 1241, 1287, 1247, 1250), (1244, 1243, 1250, 1251), (1245, 1273, 1288, 1286), (1270, 1291, 1289, 1268), (1266, 1288, 1290, 1269), (1269, 1290, 1291, 1270), (1241, 1268, 1289, 1287), (1247, 1289, 1277, 1250), (1291, 1276, 1289), (1287, 1289, 1247), (1276, 1282, 1281, 1289), (1289, 1281, 1283, 1277)])
me_socket.polygons.foreach_set('use_smooth', [True] * 1137)
me_socket.polygons.foreach_set('material_index', [1, 1, 1, 1, 1, 1, 1, 1, 1, 1, 1, 1, 1, 1, 1, 1, 1, 1, 1, 1, 1, 1, 1, 1, 1, 1, 1, 1, 1, 1, 1, 1, 1, 1, 1, 1, 1, 1, 1, 1, 1, 1, 1, 1, 1, 1, 1, 1, 1, 1, 1, 1, 1, 1, 1, 1, 1, 1, 1, 1, 1, 1, 1, 1, 1, 1, 1, 1, 1, 1, 1, 1, 1, 1, 1, 1, 1, 1, 1, 1, 1, 1, 1, 1, 1, 1, 1, 1, 0, 0, 0, 0, 0, 0, 0, 0, 0, 0, 0, 0, 0, 0, 0, 0, 0, 0, 0, 0, 0, 0, 0, 0, 0, 0, 0, 0, 0, 0, 0, 0, 0, 0, 0, 0, 0, 0, 0, 0, 0, 0, 2, 2, 2, 2, 0, 0, 0, 0, 0, 0, 0, 0, 0, 0, 0, 0, 0, 0, 0, 0, 0, 0, 0, 0, 0, 0, 0, 0, 0, 0, 0, 0, 0, 0, 0, 0, 0, 0, 0, 0, 0, 0, 0, 0, 0, 0, 2, 2, 2, 2, 0, 0, 0, 0, 0, 0, 0, 0, 0, 0, 0, 0, 0, 0, 0, 0, 0, 0, 0, 0, 0, 0, 0, 0, 0, 0, 0, 0, 0, 0, 0, 0, 0, 0, 0, 0, 0, 2, 2, 2, 2, 0, 0, 0, 0, 0, 0, 0, 0, 0, 0, 0, 0, 0, 0, 0, 0, 0, 0, 0, 0, 0, 0, 0, 0, 0, 0, 0, 0, 0, 0, 0, 0, 0, 0, 0, 0, 0, 0, 0, 0, 0, 0, 0, 0, 0, 0, 0, 2, 2, 2, 2, 0, 0, 0, 0, 0, 0, 0, 0, 0, 0, 0, 0, 0, 0, 0, 0, 0, 0, 0, 1, 1, 1, 1, 1, 1, 1, 1, 1, 1, 1, 1, 1, 1, 1, 1, 1, 1, 1, 1, 1, 1, 1, 1, 1, 1, 1, 1, 1, 1, 1, 1, 1, 1, 1, 1, 1, 1, 1, 1, 1, 1, 1, 1, 1, 1, 1, 1, 1, 1, 1, 1, 1, 1, 1, 1, 1, 1, 1, 1, 1, 1, 1, 1, 1, 1, 1, 1, 1, 1, 1, 1, 1, 1, 1, 1, 1, 1, 1, 1, 1, 1, 1, 1, 1, 1, 1, 1, 0, 0, 0, 0, 0, 0, 0, 0, 0, 0, 0, 0, 0, 0, 0, 0, 0, 0, 0, 0, 0, 0, 0, 0, 0, 0, 0, 0, 0, 0, 0, 0, 0, 0, 0, 0, 0, 0, 0, 0, 0, 0, 2, 2, 2, 2, 0, 0, 0, 0, 0, 0, 0, 0, 0, 0, 0, 0, 0, 0, 0, 0, 0, 0, 0, 0, 0, 0, 0, 0, 0, 0, 0, 0, 0, 0, 0, 0, 0, 0, 0, 0, 0, 0, 0, 0, 0, 0, 2, 2, 2, 2, 0, 0, 0, 0, 0, 0, 0, 0, 0, 0, 0, 0, 0, 0, 0, 0, 0, 0, 0, 0, 0, 0, 0, 0, 0, 0, 0, 0, 0, 0, 0, 0, 0, 0, 0, 0, 0, 2, 2, 2, 2, 0, 0, 0, 0, 0, 0, 0, 0, 0, 0, 0, 0, 0, 0, 0, 0, 0, 0, 0, 0, 0, 0, 0, 0, 0, 0, 0, 0, 0, 0, 0, 0, 0, 0, 0, 0, 0, 0, 0, 0, 0, 0, 0, 0, 0, 0, 0, 2, 2, 2, 2, 0, 0, 0, 0, 0, 0, 0, 0, 0, 0, 1, 1, 1, 1, 1, 1, 1, 1, 1, 1, 1, 1, 1, 1, 1, 1, 1, 1, 1, 1, 1, 1, 1, 1, 1, 1, 1, 1, 1, 1, 1, 1, 1, 1, 1, 1, 1, 1, 1, 1, 1, 1, 1, 1, 1, 1, 1, 1, 1, 1, 1, 1, 1, 1, 1, 1, 1, 1, 1, 1, 1, 1, 1, 1, 1, 1, 1, 1, 1, 1, 1, 1, 1, 1, 1, 1, 1, 1, 1, 1, 1, 1, 1, 1, 1, 1, 1, 1, 0, 0, 0, 0, 0, 0, 0, 0, 0, 0, 0, 0, 0, 0, 0, 0, 0, 0, 0, 0, 0, 0, 0, 0, 0, 0, 0, 0, 0, 0, 0, 0, 0, 0, 0, 0, 0, 0, 0, 0, 0, 0, 2, 2, 2, 2, 0, 0, 0, 0, 0, 0, 0, 0, 0, 0, 0, 0, 0, 0, 0, 0, 0, 0, 0, 0, 0, 0, 0, 0, 0, 0, 0, 0, 0, 0, 0, 0, 0, 0, 0, 0, 0, 0, 0, 0, 0, 0, 2, 2, 2, 2, 0, 0, 0, 0, 0, 0, 0, 0, 0, 0, 0, 0, 0, 0, 0, 0, 0, 0, 0, 0, 0, 0, 0, 0, 0, 0, 0, 0, 0, 0, 0, 0, 0, 0, 0, 0, 0, 2, 2, 2, 2, 0, 0, 0, 0, 0, 0, 0, 0, 0, 0, 0, 0, 0, 0, 0, 0, 0, 0, 0, 0, 0, 0, 0, 0, 0, 0, 0, 0, 0, 0, 0, 0, 0, 0, 0, 0, 0, 0, 0, 0, 0, 0, 0, 0, 0, 0, 0, 2, 2, 2, 2, 0, 0, 0, 0, 0, 0, 0, 0, 0, 0, 1, 1, 1, 1, 1, 1, 1, 1, 1, 1, 1, 1, 1, 1, 1, 1, 1, 1, 1, 1, 1, 1, 1, 1, 1, 1, 1, 1, 1, 1, 1, 1, 1, 1, 1, 1, 1, 1, 1, 1, 1, 1, 1, 1, 1, 1, 1, 1, 1, 1, 1, 1, 1, 1, 1, 1, 1, 1, 1, 1, 1, 1, 1, 1, 1, 1, 1, 1, 1, 1, 1, 1, 1, 1, 1, 1, 1, 1, 1, 1, 1, 1, 1, 1, 1, 1, 1, 1, 0, 0, 0, 0, 0, 0, 0, 0, 0, 0, 0, 0, 0, 0, 0, 0, 0, 0, 0, 0, 0, 0, 0, 0, 0, 0, 0, 0, 0, 0, 0, 0, 0, 0, 0, 0, 0, 0, 0, 0, 0, 0, 2, 2, 2, 2, 0, 0, 0, 0, 0, 0, 0, 0, 0, 0, 0, 0, 0, 0, 0, 0, 0, 0, 0, 0, 0, 0, 0, 0, 0, 0, 0, 0, 0, 0, 0, 0, 0, 0, 0, 0, 0, 0, 0, 0, 0, 0, 2, 2, 2, 2, 0, 0, 0, 0, 0, 0, 0, 0, 0, 0, 0, 0, 0, 0, 0, 0, 0, 0, 0, 0, 0, 0, 0, 0, 0, 0, 0, 0, 0, 0, 0, 0, 0, 0, 0, 0, 0, 2, 2, 2, 2, 0, 0, 0, 0, 0, 0, 0, 0, 0, 0, 0, 0, 0, 0, 0, 0, 0, 0, 0, 0, 0, 0, 0, 0, 0, 0, 0, 0, 0, 0, 0, 0, 0, 0, 0, 0, 0, 0, 0, 0, 0, 0, 0, 0, 0, 0, 0, 2, 2, 2, 2, 0, 0, 0, 0, 0, 0, 0, 0, 0, 0])
me_socket.materials.append(mat_gloss_white_plastic)
me_socket.materials.append(mat_stainless_steel)
me_socket.materials.append(mat_black_plastic)
me_socket.use_remesh_preserve_volume = False
me_socket.use_remesh_preserve_attributes = False
me_socket.use_mirror_vertex_groups = False
me_socket.update()

# ---- objects
ob_outlet_4_gang = bpy.data.objects.new('Outlet 4-Gang', me_socket)

# ---- transforms, parenting, visibility, modifiers, constraints
ob_outlet_4_gang.location = (0.0, 0.0, 0.0)
ob_outlet_4_gang.lineart.crease_threshold = 0.0
_m = ob_outlet_4_gang.modifiers.new('EdgeSplit', 'EDGE_SPLIT')

# ---- collection membership
col_collection_1.objects.link(ob_outlet_4_gang)

# ---- scene / render settings (as saved in the file)
scene.frame_start = 1; scene.frame_end = 250; scene.frame_set(1)
scene.render.engine = 'CYCLES'
scene.render.resolution_x = 1080
scene.render.resolution_percentage = 50
scene.render.dither_intensity = 0.0
scene.render.film_transparent = True
scene.cycles.use_denoising = False
scene.cycles.samples = 200
scene.cycles.sampling_pattern = 'TABULATED_SOBOL'
scene.cycles.light_sampling_threshold = 0.0
scene.cycles.use_adaptive_sampling = False
scene.cycles.use_light_tree = False
scene.cycles.caustics_reflective = False
scene.cycles.caustics_refractive = False
scene.cycles.blur_glossy = 0.0
scene.cycles.pixel_filter_type = 'GAUSSIAN'
scene.cycles.sample_clamp_indirect = 0.0
scene.view_settings.view_transform = 'Standard'
bpy.context.view_layer.update()

# ---- added for rendering (the .blend has no active camera and no usable light): camera, sun
cam_auto = bpy.data.cameras.new('AutoCamera')
cam_auto.lens = 50.0
cam_auto.sensor_width = 36.0
cam_auto.clip_end = 1000.0
ob_auto_camera = bpy.data.objects.new('AutoCamera', cam_auto)
scene.collection.objects.link(ob_auto_camera)
ob_auto_camera.location = (0.324007, -0.266379, 0.233043)
ob_auto_camera.rotation_euler = (1.09748, -7.21219e-08, 0.694738)
scene.camera = ob_auto_camera
light_auto_sun = bpy.data.lights.new('AutoSun', 'SUN')
light_auto_sun.energy = 3.0
light_auto_sun.angle = 0.0523599
ob_auto_sun = bpy.data.objects.new('AutoSun', light_auto_sun)
scene.collection.objects.link(ob_auto_sun)
ob_auto_sun.rotation_euler = (0.872665, 0.174533, 0.523599)
bpy.context.view_layer.update()
